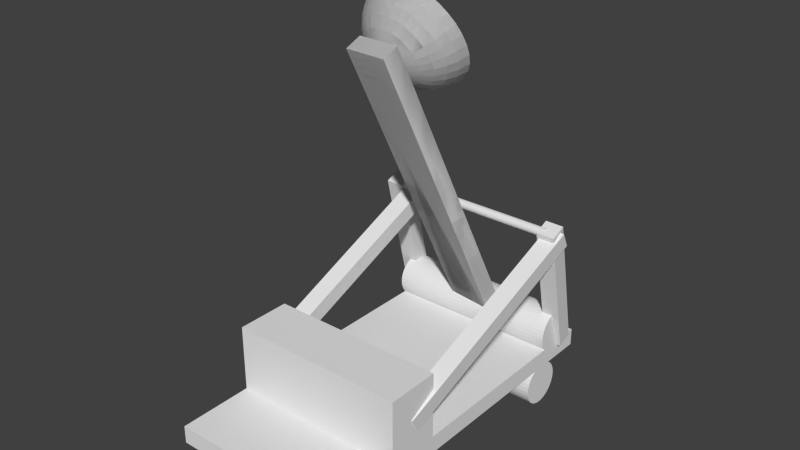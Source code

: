 # Source: untitled.blend  (saved by Blender 2.71.0; exported with 4.5.12 LTS)
import bpy
from mathutils import Matrix  # noqa: F401  (used for matrix-valued properties, if any)

bpy.ops.wm.read_factory_settings(use_empty=True)
scene = bpy.context.scene
scene.name = 'Scene'

# ---- collections
col_collection_1 = bpy.data.collections.new('Collection 1'); scene.collection.children.link(col_collection_1)

# ---- world
world_world = bpy.data.worlds.new('World'); scene.world = world_world
world_world.color = (0.05088, 0.05088, 0.05088)
world_world.use_sun_shadow = False
world_world.sun_shadow_jitter_overblur = 0.0
world_world.cycles.sampling_method = 'MANUAL'
world_world.cycles.sample_map_resolution = 256

# ---- meshes
me_cube_003 = bpy.data.meshes.new('Cube.003')
me_cube_003.from_pydata([(-1.0, -1.0, -1.0), (-1.0, 1.0, -1.0), (1.0, 1.0, -1.0), (1.0, -1.0, -1.0), (-1.0, -1.0, 1.0), (-1.0, 1.0, 1.0), (1.0, 1.0, 1.0), (1.0, -1.0, 1.0)], [], [(4, 5, 1, 0), (5, 6, 2, 1), (6, 7, 3, 2), (7, 4, 0, 3), (0, 1, 2, 3), (7, 6, 5, 4)])
_uv = me_cube_003.uv_layers.new(name='UVMap')
_uv.uv.foreach_set('vector', [0.3333, 0.3333, 0.3333, 3.974e-08, 0.6667, 0.0, 0.6667, 0.3333, 3.974e-08, 0.6667, 0.0, 0.3333, 0.3333, 0.3333, 0.3333, 0.6667, 1.291e-07, 0.3333, 0.0, 8.941e-08, 0.3333, 0.0, 0.3333, 0.3333, 0.3333, 0.3333, 0.6667, 0.3333, 0.6667, 0.6667, 0.3333, 0.6667, 1.0, 0.0, 1.0, 0.3333, 0.6667, 0.3333, 0.6667, 2.98e-08, 0.0, 0.6667, 0.3333, 0.6667, 0.3333, 1.0, 4.967e-08, 1.0])
me_cube_003.use_remesh_preserve_volume = False
me_cube_003.use_remesh_preserve_attributes = False
me_cube_003.use_mirror_vertex_groups = False
me_cube_003.update()
me_cylinder = bpy.data.meshes.new('Cylinder')
me_cylinder.from_pydata([(0.0, 1.0, -1.0), (0.0, 1.0, 1.0), (0.1951, 0.9808, -1.0), (0.1951, 0.9808, 1.0), (0.3827, 0.9239, -1.0), (0.3827, 0.9239, 1.0), (0.5556, 0.8315, -1.0), (0.5556, 0.8315, 1.0), (0.7071, 0.7071, -1.0), (0.7071, 0.7071, 1.0), (0.8315, 0.5556, -1.0), (0.8315, 0.5556, 1.0), (0.9239, 0.3827, -1.0), (0.9239, 0.3827, 1.0), (0.9808, 0.1951, -1.0), (0.9808, 0.1951, 1.0), (1.0, 7.55e-08, -1.0), (1.0, 7.55e-08, 1.0), (0.9808, -0.1951, -1.0), (0.9808, -0.1951, 1.0), (0.9239, -0.3827, -1.0), (0.9239, -0.3827, 1.0), (0.8315, -0.5556, -1.0), (0.8315, -0.5556, 1.0), (0.7071, -0.7071, -1.0), (0.7071, -0.7071, 1.0), (0.5556, -0.8315, -1.0), (0.5556, -0.8315, 1.0), (0.3827, -0.9239, -1.0), (0.3827, -0.9239, 1.0), (0.1951, -0.9808, -1.0), (0.1951, -0.9808, 1.0), (-3.258e-07, -1.0, -1.0), (-3.258e-07, -1.0, 1.0), (-0.1951, -0.9808, -1.0), (-0.1951, -0.9808, 1.0), (-0.3827, -0.9239, -1.0), (-0.3827, -0.9239, 1.0), (-0.5556, -0.8315, -1.0), (-0.5556, -0.8315, 1.0), (-0.7071, -0.7071, -1.0), (-0.7071, -0.7071, 1.0), (-0.8315, -0.5556, -1.0), (-0.8315, -0.5556, 1.0), (-0.9239, -0.3827, -1.0), (-0.9239, -0.3827, 1.0), (-0.9808, -0.1951, -1.0), (-0.9808, -0.1951, 1.0), (-1.0, 9.656e-07, -1.0), (-1.0, 9.656e-07, 1.0), (-0.9808, 0.1951, -1.0), (-0.9808, 0.1951, 1.0), (-0.9239, 0.3827, -1.0), (-0.9239, 0.3827, 1.0), (-0.8315, 0.5556, -1.0), (-0.8315, 0.5556, 1.0), (-0.7071, 0.7071, -1.0), (-0.7071, 0.7071, 1.0), (-0.5556, 0.8315, -1.0), (-0.5556, 0.8315, 1.0), (-0.3827, 0.9239, -1.0), (-0.3827, 0.9239, 1.0), (-0.1951, 0.9808, -1.0), (-0.1951, 0.9808, 1.0)], [], [(0, 1, 3, 2), (2, 3, 5, 4), (4, 5, 7, 6), (6, 7, 9, 8), (8, 9, 11, 10), (10, 11, 13, 12), (12, 13, 15, 14), (14, 15, 17, 16), (16, 17, 19, 18), (18, 19, 21, 20), (20, 21, 23, 22), (22, 23, 25, 24), (24, 25, 27, 26), (26, 27, 29, 28), (28, 29, 31, 30), (30, 31, 33, 32), (32, 33, 35, 34), (34, 35, 37, 36), (36, 37, 39, 38), (38, 39, 41, 40), (40, 41, 43, 42), (42, 43, 45, 44), (44, 45, 47, 46), (46, 47, 49, 48), (48, 49, 51, 50), (50, 51, 53, 52), (52, 53, 55, 54), (54, 55, 57, 56), (56, 57, 59, 58), (58, 59, 61, 60), (3, 1, 63, 61, 59, 57, 55, 53, 51, 49, 47, 45, 43, 41, 39, 37, 35, 33, 31, 29, 27, 25, 23, 21, 19, 17, 15, 13, 11, 9, 7, 5), (62, 63, 1, 0), (60, 61, 63, 62), (0, 2, 4, 6, 8, 10, 12, 14, 16, 18, 20, 22, 24, 26, 28, 30, 32, 34, 36, 38, 40, 42, 44, 46, 48, 50, 52, 54, 56, 58, 60, 62)])
_uv = me_cylinder.uv_layers.new(name='UVMap')
_uv.uv.foreach_set('vector', [0.5955, 0.0, 0.5955, 0.3344, 0.5547, 0.3344, 0.5547, 0.0, 0.5547, 0.0, 0.5547, 0.3344, 0.5147, 0.3344, 0.5147, 2.99e-08, 0.5147, 2.99e-08, 0.5147, 0.3344, 0.477, 0.3344, 0.477, 1.993e-08, 0.477, 1.993e-08, 0.477, 0.3344, 0.4431, 0.3344, 0.4431, 1.993e-08, 0.4431, 1.993e-08, 0.4431, 0.3344, 0.4142, 0.3344, 0.4142, 1.993e-08, 0.264, 0.6656, 0.264, 1.0, 0.2301, 1.0, 0.2301, 0.6656, 0.2301, 0.6656, 0.2301, 1.0, 0.1924, 1.0, 0.1924, 0.6656, 0.1924, 0.6656, 0.1924, 1.0, 0.1524, 1.0, 0.1524, 0.6656, 0.1524, 0.6656, 0.1524, 1.0, 0.1116, 1.0, 0.1116, 0.6656, 0.1116, 0.6656, 0.1116, 1.0, 0.07161, 1.0, 0.07161, 0.6656, 0.07161, 0.6656, 0.07161, 1.0, 0.03392, 1.0, 0.03392, 0.6656, 0.03392, 0.6656, 0.03392, 1.0, 0.0, 1.0, 1.24e-08, 0.6656, 0.4142, 0.6688, 0.4142, 0.3344, 0.4481, 0.3344, 0.4481, 0.6688, 0.4481, 0.6688, 0.4481, 0.3344, 0.4858, 0.3344, 0.4858, 0.6688, 0.4858, 0.6688, 0.4858, 0.3344, 0.5258, 0.3344, 0.5258, 0.6688, 0.5258, 0.6688, 0.5258, 0.3344, 0.5666, 0.3344, 0.5666, 0.6688, 0.5666, 0.6688, 0.5666, 0.3344, 0.6066, 0.3344, 0.6066, 0.6688, 0.6066, 0.6688, 0.6066, 0.3344, 0.6443, 0.3344, 0.6443, 0.6688, 0.6443, 0.6688, 0.6443, 0.3344, 0.6783, 0.3344, 0.6783, 0.6688, 0.6783, 0.6688, 0.6783, 0.3344, 0.7071, 0.3344, 0.7071, 0.6688, 0.7071, 0.6688, 0.7071, 0.3344, 0.741, 0.3344, 0.741, 0.6688, 0.741, 0.6688, 0.741, 0.3344, 0.7787, 0.3344, 0.7787, 0.6688, 0.7787, 0.6688, 0.7787, 0.3344, 0.8187, 0.3344, 0.8187, 0.6688, 0.8187, 0.6688, 0.8187, 0.3344, 0.8595, 0.3344, 0.8595, 0.6688, 0.8595, 0.6688, 0.8595, 0.3344, 0.8995, 0.3344, 0.8995, 0.6688, 0.8995, 0.6688, 0.8995, 0.3344, 0.9372, 0.3344, 0.9372, 0.6688, 0.9372, 0.6688, 0.9372, 0.3344, 0.9712, 0.3344, 0.9712, 0.6688, 0.9712, 0.6688, 0.9712, 0.3344, 1.0, 0.3344, 1.0, 0.6688, 0.736, 1.993e-08, 0.736, 0.3344, 0.7071, 0.3344, 0.7071, 1.993e-08, 0.7071, 1.993e-08, 0.7071, 0.3344, 0.6732, 0.3344, 0.6732, 1.993e-08, 0.1867, 0.6656, 0.1467, 0.6592, 0.109, 0.6467, 0.07508, 0.6284, 0.04624, 0.6053, 0.02357, 0.578, 0.007959, 0.5477, 3.721e-08, 0.5156, 0.0, 0.4828, 0.007959, 0.4507, 0.02357, 0.4204, 0.04624, 0.3931, 0.07508, 0.3699, 0.109, 0.3517, 0.1467, 0.3392, 0.1867, 0.3328, 0.2275, 0.3328, 0.2675, 0.3392, 0.3052, 0.3517, 0.3391, 0.3699, 0.368, 0.3931, 0.3906, 0.4204, 0.4063, 0.4507, 0.4142, 0.4828, 0.4142, 0.5156, 0.4063, 0.5477, 0.3906, 0.578, 0.368, 0.6053, 0.3391, 0.6284, 0.3052, 0.6467, 0.2675, 0.6592, 0.2275, 0.6656, 0.6355, 1.993e-08, 0.6355, 0.3344, 0.5955, 0.3344, 0.5955, 0.0, 0.6732, 1.993e-08, 0.6732, 0.3344, 0.6355, 0.3344, 0.6355, 1.993e-08, 2.481e-08, 0.1828, 0.0, 0.15, 0.007959, 0.1179, 0.02357, 0.08758, 0.04624, 0.06033, 0.07508, 0.03715, 0.109, 0.01894, 0.1467, 0.006395, 0.1867, 9.966e-09, 0.2275, 0.0, 0.2675, 0.006395, 0.3052, 0.01894, 0.3391, 0.03715, 0.368, 0.06033, 0.3906, 0.08758, 0.4063, 0.1179, 0.4142, 0.15, 0.4142, 0.1828, 0.4063, 0.2149, 0.3906, 0.2452, 0.368, 0.2725, 0.3391, 0.2956, 0.3052, 0.3139, 0.2675, 0.3264, 0.2275, 0.3328, 0.1867, 0.3328, 0.1467, 0.3264, 0.109, 0.3139, 0.07508, 0.2956, 0.04624, 0.2725, 0.02357, 0.2452, 0.007959, 0.2149])
me_cylinder.use_remesh_preserve_volume = False
me_cylinder.use_remesh_preserve_attributes = False
me_cylinder.use_mirror_vertex_groups = False
me_cylinder.update()
me_cube_001 = bpy.data.meshes.new('Cube.001')
me_cube_001.from_pydata([(-1.0, -1.0, -1.0), (-1.0, 1.0, -1.0), (1.0, 1.0, -1.0), (1.0, -1.0, -1.0), (-1.0, -1.0, 1.0), (-1.0, 1.0, 1.0), (1.0, 1.0, 1.0), (1.0, -1.0, 1.0), (-1.0, -0.5787, 1.0), (-1.0, -0.5787, -1.0), (1.0, -0.5787, 1.0), (1.0, -0.5787, -1.0), (-1.0, -0.2756, 1.0), (1.0, -0.2756, -1.0), (-1.0, -0.2756, -1.0), (1.0, -0.2756, 1.0), (-1.0, -0.5787, 8.501), (1.0, -0.5787, 8.501), (-1.0, -0.2756, 8.501), (1.0, -0.2756, 8.501)], [], [(12, 5, 1, 14), (5, 6, 2, 1), (10, 7, 3, 11), (7, 4, 0, 3), (14, 1, 2, 13), (15, 6, 5, 12), (4, 8, 9, 0), (15, 10, 11, 13), (0, 9, 11, 3), (7, 10, 8, 4), (8, 12, 14, 9), (9, 14, 13, 11), (15, 12, 18, 19), (6, 15, 13, 2), (17, 19, 18, 16), (10, 15, 19, 17), (12, 8, 16, 18), (8, 10, 17, 16)])
_uv = me_cube_001.uv_layers.new(name='UVMap')
_uv.uv.foreach_set('vector', [0.2724, 0.7895, 0.4, 0.7895, 0.4, 1.0, 0.2724, 1.0, 0.4, 1.0, 0.4, 0.7895, 0.6, 0.7895, 0.6, 1.0, 0.1579, 0.7895, 0.2, 0.7895, 0.2, 1.0, 0.1579, 1.0, 0.6, 0.7895, 0.8, 0.7895, 0.8, 1.0, 0.6, 1.0, 0.9276, 0.2105, 0.8, 0.2105, 0.8, 3.137e-08, 0.9276, 1.255e-08, 0.8, 0.2105, 0.9276, 0.2105, 0.9276, 0.421, 0.8, 0.421, 0.2, 0.7895, 0.2421, 0.7895, 0.2421, 1.0, 0.2, 1.0, 0.1276, 0.7895, 0.1579, 0.7895, 0.1579, 1.0, 0.1276, 1.0, 1.0, 0.2105, 0.9579, 0.2105, 0.9579, 1.255e-08, 1.0, 0.0, 0.8, 0.421, 0.8421, 0.421, 0.8421, 0.6315, 0.8, 0.6315, 0.2421, 0.7895, 0.2724, 0.7895, 0.2724, 1.0, 0.2421, 1.0, 0.9579, 0.2105, 0.9276, 0.2105, 0.9276, 1.255e-08, 0.9579, 1.255e-08, 0.6, 2.509e-08, 0.8, 0.0, 0.8, 0.7895, 0.6, 0.7895, 0.0, 0.7895, 0.1276, 0.7895, 0.1276, 1.0, 7.153e-08, 1.0, 0.8, 0.6315, 0.8303, 0.6315, 0.8303, 0.842, 0.8, 0.842, 0.1579, 0.7895, 0.1276, 0.7895, 0.1276, 0.0, 0.1579, 0.0, 0.2724, 0.7895, 0.2421, 0.7895, 0.2421, 0.0, 0.2724, 0.0, 0.6, 0.7895, 0.4, 0.7895, 0.4, 0.0, 0.6, 0.0])
me_cube_001.use_remesh_preserve_volume = False
me_cube_001.use_remesh_preserve_attributes = False
me_cube_001.use_mirror_vertex_groups = False
me_cube_001.update()
me_cylinder_001 = bpy.data.meshes.new('Cylinder.001')
me_cylinder_001.from_pydata([(0.0, 1.0, -1.0), (0.0, 1.0, 1.0), (0.1951, 0.9808, -1.0), (0.1951, 0.9808, 1.0), (0.3827, 0.9239, -1.0), (0.3827, 0.9239, 1.0), (0.5556, 0.8315, -1.0), (0.5556, 0.8315, 1.0), (0.7071, 0.7071, -1.0), (0.7071, 0.7071, 1.0), (0.8315, 0.5556, -1.0), (0.8315, 0.5556, 1.0), (0.9239, 0.3827, -1.0), (0.9239, 0.3827, 1.0), (0.9808, 0.1951, -1.0), (0.9808, 0.1951, 1.0), (1.0, 7.55e-08, -1.0), (1.0, 7.55e-08, 1.0), (0.9808, -0.1951, -1.0), (0.9808, -0.1951, 1.0), (0.9239, -0.3827, -1.0), (0.9239, -0.3827, 1.0), (0.8315, -0.5556, -1.0), (0.8315, -0.5556, 1.0), (0.7071, -0.7071, -1.0), (0.7071, -0.7071, 1.0), (0.5556, -0.8315, -1.0), (0.5556, -0.8315, 1.0), (0.3827, -0.9239, -1.0), (0.3827, -0.9239, 1.0), (0.1951, -0.9808, -1.0), (0.1951, -0.9808, 1.0), (-3.258e-07, -1.0, -1.0), (-3.258e-07, -1.0, 1.0), (-0.1951, -0.9808, -1.0), (-0.1951, -0.9808, 1.0), (-0.3827, -0.9239, -1.0), (-0.3827, -0.9239, 1.0), (-0.5556, -0.8315, -1.0), (-0.5556, -0.8315, 1.0), (-0.7071, -0.7071, -1.0), (-0.7071, -0.7071, 1.0), (-0.8315, -0.5556, -1.0), (-0.8315, -0.5556, 1.0), (-0.9239, -0.3827, -1.0), (-0.9239, -0.3827, 1.0), (-0.9808, -0.1951, -1.0), (-0.9808, -0.1951, 1.0), (-1.0, 9.656e-07, -1.0), (-1.0, 9.656e-07, 1.0), (-0.9808, 0.1951, -1.0), (-0.9808, 0.1951, 1.0), (-0.9239, 0.3827, -1.0), (-0.9239, 0.3827, 1.0), (-0.8315, 0.5556, -1.0), (-0.8315, 0.5556, 1.0), (-0.7071, 0.7071, -1.0), (-0.7071, 0.7071, 1.0), (-0.5556, 0.8315, -1.0), (-0.5556, 0.8315, 1.0), (-0.3827, 0.9239, -1.0), (-0.3827, 0.9239, 1.0), (-0.1951, 0.9808, -1.0), (-0.1951, 0.9808, 1.0)], [], [(0, 1, 3, 2), (2, 3, 5, 4), (4, 5, 7, 6), (6, 7, 9, 8), (8, 9, 11, 10), (10, 11, 13, 12), (12, 13, 15, 14), (14, 15, 17, 16), (16, 17, 19, 18), (18, 19, 21, 20), (20, 21, 23, 22), (22, 23, 25, 24), (24, 25, 27, 26), (26, 27, 29, 28), (28, 29, 31, 30), (30, 31, 33, 32), (32, 33, 35, 34), (34, 35, 37, 36), (36, 37, 39, 38), (38, 39, 41, 40), (40, 41, 43, 42), (42, 43, 45, 44), (44, 45, 47, 46), (46, 47, 49, 48), (48, 49, 51, 50), (50, 51, 53, 52), (52, 53, 55, 54), (54, 55, 57, 56), (56, 57, 59, 58), (58, 59, 61, 60), (3, 1, 63, 61, 59, 57, 55, 53, 51, 49, 47, 45, 43, 41, 39, 37, 35, 33, 31, 29, 27, 25, 23, 21, 19, 17, 15, 13, 11, 9, 7, 5), (62, 63, 1, 0), (60, 61, 63, 62), (0, 2, 4, 6, 8, 10, 12, 14, 16, 18, 20, 22, 24, 26, 28, 30, 32, 34, 36, 38, 40, 42, 44, 46, 48, 50, 52, 54, 56, 58, 60, 62)])
_uv = me_cylinder_001.uv_layers.new(name='UVMap')
_uv.uv.foreach_set('vector', [0.5955, 0.0, 0.5955, 0.3344, 0.5547, 0.3344, 0.5547, 0.0, 0.5547, 0.0, 0.5547, 0.3344, 0.5147, 0.3344, 0.5147, 2.99e-08, 0.5147, 2.99e-08, 0.5147, 0.3344, 0.477, 0.3344, 0.477, 1.993e-08, 0.477, 1.993e-08, 0.477, 0.3344, 0.4431, 0.3344, 0.4431, 1.993e-08, 0.4431, 1.993e-08, 0.4431, 0.3344, 0.4142, 0.3344, 0.4142, 1.993e-08, 0.264, 0.6656, 0.264, 1.0, 0.2301, 1.0, 0.2301, 0.6656, 0.2301, 0.6656, 0.2301, 1.0, 0.1924, 1.0, 0.1924, 0.6656, 0.1924, 0.6656, 0.1924, 1.0, 0.1524, 1.0, 0.1524, 0.6656, 0.1524, 0.6656, 0.1524, 1.0, 0.1116, 1.0, 0.1116, 0.6656, 0.1116, 0.6656, 0.1116, 1.0, 0.07161, 1.0, 0.07161, 0.6656, 0.07161, 0.6656, 0.07161, 1.0, 0.03392, 1.0, 0.03392, 0.6656, 0.03392, 0.6656, 0.03392, 1.0, 0.0, 1.0, 1.24e-08, 0.6656, 0.4142, 0.6688, 0.4142, 0.3344, 0.4481, 0.3344, 0.4481, 0.6688, 0.4481, 0.6688, 0.4481, 0.3344, 0.4858, 0.3344, 0.4858, 0.6688, 0.4858, 0.6688, 0.4858, 0.3344, 0.5258, 0.3344, 0.5258, 0.6688, 0.5258, 0.6688, 0.5258, 0.3344, 0.5666, 0.3344, 0.5666, 0.6688, 0.5666, 0.6688, 0.5666, 0.3344, 0.6066, 0.3344, 0.6066, 0.6688, 0.6066, 0.6688, 0.6066, 0.3344, 0.6443, 0.3344, 0.6443, 0.6688, 0.6443, 0.6688, 0.6443, 0.3344, 0.6783, 0.3344, 0.6783, 0.6688, 0.6783, 0.6688, 0.6783, 0.3344, 0.7071, 0.3344, 0.7071, 0.6688, 0.7071, 0.6688, 0.7071, 0.3344, 0.741, 0.3344, 0.741, 0.6688, 0.741, 0.6688, 0.741, 0.3344, 0.7787, 0.3344, 0.7787, 0.6688, 0.7787, 0.6688, 0.7787, 0.3344, 0.8187, 0.3344, 0.8187, 0.6688, 0.8187, 0.6688, 0.8187, 0.3344, 0.8595, 0.3344, 0.8595, 0.6688, 0.8595, 0.6688, 0.8595, 0.3344, 0.8995, 0.3344, 0.8995, 0.6688, 0.8995, 0.6688, 0.8995, 0.3344, 0.9372, 0.3344, 0.9372, 0.6688, 0.9372, 0.6688, 0.9372, 0.3344, 0.9712, 0.3344, 0.9712, 0.6688, 0.9712, 0.6688, 0.9712, 0.3344, 1.0, 0.3344, 1.0, 0.6688, 0.736, 1.993e-08, 0.736, 0.3344, 0.7071, 0.3344, 0.7071, 1.993e-08, 0.7071, 1.993e-08, 0.7071, 0.3344, 0.6732, 0.3344, 0.6732, 1.993e-08, 0.1867, 0.6656, 0.1467, 0.6592, 0.109, 0.6467, 0.07508, 0.6284, 0.04624, 0.6053, 0.02357, 0.578, 0.007959, 0.5477, 3.721e-08, 0.5156, 0.0, 0.4828, 0.007959, 0.4507, 0.02357, 0.4204, 0.04624, 0.3931, 0.07508, 0.3699, 0.109, 0.3517, 0.1467, 0.3392, 0.1867, 0.3328, 0.2275, 0.3328, 0.2675, 0.3392, 0.3052, 0.3517, 0.3391, 0.3699, 0.368, 0.3931, 0.3906, 0.4204, 0.4063, 0.4507, 0.4142, 0.4828, 0.4142, 0.5156, 0.4063, 0.5477, 0.3906, 0.578, 0.368, 0.6053, 0.3391, 0.6284, 0.3052, 0.6467, 0.2675, 0.6592, 0.2275, 0.6656, 0.6355, 1.993e-08, 0.6355, 0.3344, 0.5955, 0.3344, 0.5955, 0.0, 0.6732, 1.993e-08, 0.6732, 0.3344, 0.6355, 0.3344, 0.6355, 1.993e-08, 2.481e-08, 0.1828, 0.0, 0.15, 0.007959, 0.1179, 0.02357, 0.08758, 0.04624, 0.06033, 0.07508, 0.03715, 0.109, 0.01894, 0.1467, 0.006395, 0.1867, 9.966e-09, 0.2275, 0.0, 0.2675, 0.006395, 0.3052, 0.01894, 0.3391, 0.03715, 0.368, 0.06033, 0.3906, 0.08758, 0.4063, 0.1179, 0.4142, 0.15, 0.4142, 0.1828, 0.4063, 0.2149, 0.3906, 0.2452, 0.368, 0.2725, 0.3391, 0.2956, 0.3052, 0.3139, 0.2675, 0.3264, 0.2275, 0.3328, 0.1867, 0.3328, 0.1467, 0.3264, 0.109, 0.3139, 0.07508, 0.2956, 0.04624, 0.2725, 0.02357, 0.2452, 0.007959, 0.2149])
me_cylinder_001.use_remesh_preserve_volume = False
me_cylinder_001.use_remesh_preserve_attributes = False
me_cylinder_001.use_mirror_vertex_groups = False
me_cylinder_001.update()
me_cube_002 = bpy.data.meshes.new('Cube.002')
me_cube_002.from_pydata([(-2.526, -1.768, 5.873), (-2.381, -1.768, 4.683), (-2.147, -1.768, 3.586), (-1.831, -1.768, 2.625), (-1.447, -1.768, 1.836), (-1.008, -1.768, 1.25), (-0.532, -1.768, 0.8886), (-2.478, -1.707, 5.873), (-2.336, -1.71, 4.683), (-2.106, -1.716, 3.586), (-1.797, -1.724, 2.625), (-1.42, -1.733, 1.836), (-0.9894, -1.744, 1.25), (-0.5225, -1.755, 0.8886), (-2.336, -1.649, 5.873), (-2.203, -1.655, 4.683), (-1.986, -1.667, 3.586), (-1.695, -1.682, 2.625), (-1.339, -1.7, 1.836), (-0.9341, -1.721, 1.25), (-0.4943, -1.744, 0.8886), (-2.106, -1.595, 5.873), (-1.986, -1.605, 4.683), (-1.791, -1.621, 3.586), (-1.529, -1.643, 2.625), (-1.209, -1.67, 1.836), (-0.8444, -1.7, 1.25), (-0.4486, -1.733, 0.8886), (-1.797, -1.548, 5.873), (-1.695, -1.56, 4.683), (-1.529, -1.581, 3.586), (-1.306, -1.609, 2.625), (-1.034, -1.643, 1.836), (-0.7236, -1.682, 1.25), (-0.387, -1.724, 0.8886), (-1.42, -1.509, 5.873), (-1.339, -1.524, 4.683), (-1.209, -1.548, 3.586), (-1.034, -1.581, 2.625), (-0.8202, -1.621, 1.836), (-0.5765, -1.667, 1.25), (-0.312, -1.716, 0.8886), (-0.9894, -1.48, 5.873), (-0.9341, -1.497, 4.683), (-0.8444, -1.524, 3.586), (-0.7236, -1.56, 2.625), (-0.5765, -1.605, 1.836), (-0.4086, -1.655, 1.25), (-0.2264, -1.71, 0.8886), (-0.5225, -1.462, 5.873), (-0.4943, -1.48, 4.683), (-0.4486, -1.509, 3.586), (-0.387, -1.548, 2.625), (-0.312, -1.595, 1.836), (-0.2264, -1.649, 1.25), (-0.1335, -1.707, 0.8886), (-0.03697, -1.456, 5.873), (-0.03697, -1.475, 4.683), (-0.03697, -1.504, 3.586), (-0.03697, -1.543, 2.625), (-0.03697, -1.591, 1.836), (-0.03697, -1.646, 1.25), (-0.03697, -1.706, 0.8886), (0.4485, -1.462, 5.873), (0.4204, -1.48, 4.683), (0.3746, -1.509, 3.586), (0.3131, -1.548, 2.625), (0.2381, -1.595, 1.836), (0.1525, -1.649, 1.25), (0.0596, -1.707, 0.8886), (0.9154, -1.48, 5.873), (0.8602, -1.497, 4.683), (0.7704, -1.524, 3.586), (0.6497, -1.56, 2.625), (0.5025, -1.605, 1.836), (0.3346, -1.655, 1.25), (0.1525, -1.71, 0.8886), (1.346, -1.509, 5.873), (1.265, -1.524, 4.683), (1.135, -1.548, 3.586), (0.9599, -1.581, 2.625), (0.7462, -1.621, 1.836), (0.5025, -1.667, 1.25), (0.2381, -1.716, 0.8886), (1.723, -1.548, 5.873), (1.621, -1.56, 4.683), (1.455, -1.581, 3.586), (1.232, -1.609, 2.625), (0.9599, -1.643, 1.836), (0.6497, -1.682, 1.25), (0.3131, -1.724, 0.8886), (2.032, -1.595, 5.873), (1.912, -1.605, 4.683), (1.717, -1.621, 3.586), (1.455, -1.643, 2.625), (1.135, -1.67, 1.836), (0.7704, -1.7, 1.25), (0.3746, -1.733, 0.8886), (2.262, -1.649, 5.873), (2.129, -1.655, 4.683), (1.912, -1.667, 3.586), (1.621, -1.682, 2.625), (1.265, -1.7, 1.836), (0.8602, -1.721, 1.25), (0.4204, -1.744, 0.8886), (2.404, -1.707, 5.873), (2.262, -1.71, 4.683), (2.032, -1.716, 3.586), (1.723, -1.724, 2.625), (1.346, -1.733, 1.836), (0.9154, -1.744, 1.25), (0.4485, -1.755, 0.8886), (2.452, -1.768, 5.873), (2.307, -1.768, 4.683), (2.073, -1.768, 3.586), (1.757, -1.768, 2.625), (1.373, -1.768, 1.836), (0.9341, -1.768, 1.25), (0.4581, -1.768, 0.8886), (2.404, -1.828, 5.873), (2.262, -1.825, 4.683), (2.032, -1.819, 3.586), (1.723, -1.811, 2.625), (1.346, -1.802, 1.836), (0.9154, -1.791, 1.25), (0.4485, -1.78, 0.8886), (2.262, -1.887, 5.873), (2.129, -1.88, 4.683), (1.912, -1.868, 3.586), (1.621, -1.853, 2.625), (1.265, -1.835, 1.836), (0.8602, -1.814, 1.25), (0.4204, -1.791, 0.8886), (2.032, -1.94, 5.873), (1.912, -1.93, 4.683), (1.717, -1.914, 3.586), (1.455, -1.892, 2.625), (1.135, -1.865, 1.836), (0.7704, -1.835, 1.25), (0.3746, -1.802, 0.8886), (1.723, -1.988, 5.873), (1.621, -1.975, 4.683), (1.455, -1.954, 3.586), (1.232, -1.926, 2.625), (0.9599, -1.892, 1.836), (0.6497, -1.853, 1.25), (0.3131, -1.811, 0.8886), (1.346, -2.026, 5.873), (1.265, -2.011, 4.683), (1.135, -1.987, 3.586), (0.9599, -1.954, 2.625), (0.7462, -1.914, 1.836), (0.5025, -1.868, 1.25), (0.2381, -1.819, 0.8886), (-0.03697, -1.768, 0.7667), (0.9154, -2.055, 5.873), (0.8602, -2.038, 4.683), (0.7704, -2.011, 3.586), (0.6497, -1.975, 2.625), (0.5025, -1.93, 1.836), (0.3346, -1.88, 1.25), (0.1525, -1.825, 0.8886), (0.4485, -2.073, 5.873), (0.4204, -2.055, 4.683), (0.3746, -2.026, 3.586), (0.3131, -1.988, 2.625), (0.2381, -1.94, 1.836), (0.1525, -1.887, 1.25), (0.0596, -1.828, 0.8886), (-0.03697, -2.079, 5.873), (-0.03697, -2.061, 4.683), (-0.03697, -2.031, 3.586), (-0.03697, -1.992, 2.625), (-0.03697, -1.944, 1.836), (-0.03697, -1.889, 1.25), (-0.03697, -1.829, 0.8886), (-0.5225, -2.073, 5.873), (-0.4943, -2.055, 4.683), (-0.4486, -2.026, 3.586), (-0.387, -1.988, 2.625), (-0.312, -1.94, 1.836), (-0.2264, -1.887, 1.25), (-0.1335, -1.828, 0.8886), (-0.9894, -2.055, 5.873), (-0.9341, -2.038, 4.683), (-0.8444, -2.011, 3.586), (-0.7236, -1.975, 2.625), (-0.5765, -1.93, 1.836), (-0.4086, -1.88, 1.25), (-0.2264, -1.825, 0.8886), (-1.42, -2.026, 5.873), (-1.339, -2.011, 4.683), (-1.209, -1.987, 3.586), (-1.034, -1.954, 2.625), (-0.8202, -1.914, 1.836), (-0.5765, -1.868, 1.25), (-0.312, -1.819, 0.8886), (-1.797, -1.988, 5.873), (-1.695, -1.975, 4.683), (-1.529, -1.954, 3.586), (-1.306, -1.926, 2.625), (-1.034, -1.892, 1.836), (-0.7236, -1.853, 1.25), (-0.387, -1.811, 0.8886), (-2.106, -1.94, 5.873), (-1.986, -1.93, 4.683), (-1.791, -1.914, 3.586), (-1.529, -1.892, 2.625), (-1.209, -1.865, 1.836), (-0.8444, -1.835, 1.25), (-0.4486, -1.802, 0.8886), (-2.336, -1.887, 5.873), (-2.203, -1.88, 4.683), (-1.986, -1.868, 3.586), (-1.695, -1.853, 2.625), (-1.339, -1.835, 1.836), (-0.9341, -1.814, 1.25), (-0.4943, -1.791, 0.8886), (-2.478, -1.828, 5.873), (-2.336, -1.825, 4.683), (-2.106, -1.819, 3.586), (-1.797, -1.811, 2.625), (-1.42, -1.802, 1.836), (-0.9894, -1.791, 1.25), (-0.5225, -1.78, 0.8886), (-1.0, -1.903, -0.956), (-1.0, 0.09725, -0.956), (1.0, 0.09725, -0.956), (1.0, -1.903, -0.956), (-1.0, -1.903, 1.044), (-1.0, 0.09725, 1.044), (1.0, 0.09725, 1.044), (1.0, -1.903, 1.044)], [], [(2, 9, 8, 1), (5, 12, 11, 4), (3, 10, 9, 2), (1, 8, 7, 0), (6, 13, 12, 5), (4, 11, 10, 3), (13, 20, 19, 12), (11, 18, 17, 10), (9, 16, 15, 8), (12, 19, 18, 11), (10, 17, 16, 9), (8, 15, 14, 7), (20, 27, 26, 19), (18, 25, 24, 17), (16, 23, 22, 15), (19, 26, 25, 18), (17, 24, 23, 16), (15, 22, 21, 14), (27, 34, 33, 26), (25, 32, 31, 24), (23, 30, 29, 22), (26, 33, 32, 25), (24, 31, 30, 23), (22, 29, 28, 21), (34, 41, 40, 33), (32, 39, 38, 31), (30, 37, 36, 29), (33, 40, 39, 32), (31, 38, 37, 30), (29, 36, 35, 28), (41, 48, 47, 40), (39, 46, 45, 38), (37, 44, 43, 36), (40, 47, 46, 39), (38, 45, 44, 37), (36, 43, 42, 35), (48, 55, 54, 47), (46, 53, 52, 45), (44, 51, 50, 43), (47, 54, 53, 46), (45, 52, 51, 44), (43, 50, 49, 42), (55, 62, 61, 54), (53, 60, 59, 52), (51, 58, 57, 50), (54, 61, 60, 53), (52, 59, 58, 51), (50, 57, 56, 49), (62, 69, 68, 61), (60, 67, 66, 59), (58, 65, 64, 57), (61, 68, 67, 60), (59, 66, 65, 58), (57, 64, 63, 56), (69, 76, 75, 68), (67, 74, 73, 66), (65, 72, 71, 64), (68, 75, 74, 67), (66, 73, 72, 65), (64, 71, 70, 63), (76, 83, 82, 75), (74, 81, 80, 73), (72, 79, 78, 71), (75, 82, 81, 74), (73, 80, 79, 72), (71, 78, 77, 70), (83, 90, 89, 82), (81, 88, 87, 80), (79, 86, 85, 78), (82, 89, 88, 81), (80, 87, 86, 79), (78, 85, 84, 77), (90, 97, 96, 89), (88, 95, 94, 87), (86, 93, 92, 85), (89, 96, 95, 88), (87, 94, 93, 86), (85, 92, 91, 84), (97, 104, 103, 96), (95, 102, 101, 94), (93, 100, 99, 92), (96, 103, 102, 95), (94, 101, 100, 93), (92, 99, 98, 91), (104, 111, 110, 103), (102, 109, 108, 101), (100, 107, 106, 99), (103, 110, 109, 102), (101, 108, 107, 100), (99, 106, 105, 98), (111, 118, 117, 110), (109, 116, 115, 108), (107, 114, 113, 106), (110, 117, 116, 109), (108, 115, 114, 107), (106, 113, 112, 105), (118, 125, 124, 117), (116, 123, 122, 115), (114, 121, 120, 113), (117, 124, 123, 116), (115, 122, 121, 114), (113, 120, 119, 112), (125, 132, 131, 124), (123, 130, 129, 122), (121, 128, 127, 120), (124, 131, 130, 123), (122, 129, 128, 121), (120, 127, 126, 119), (132, 139, 138, 131), (130, 137, 136, 129), (128, 135, 134, 127), (131, 138, 137, 130), (129, 136, 135, 128), (127, 134, 133, 126), (139, 146, 145, 138), (137, 144, 143, 136), (135, 142, 141, 134), (138, 145, 144, 137), (136, 143, 142, 135), (134, 141, 140, 133), (146, 153, 152, 145), (144, 151, 150, 143), (142, 149, 148, 141), (145, 152, 151, 144), (143, 150, 149, 142), (141, 148, 147, 140), (153, 161, 160, 152), (151, 159, 158, 150), (149, 157, 156, 148), (152, 160, 159, 151), (150, 158, 157, 149), (148, 156, 155, 147), (161, 168, 167, 160), (159, 166, 165, 158), (157, 164, 163, 156), (160, 167, 166, 159), (158, 165, 164, 157), (156, 163, 162, 155), (168, 175, 174, 167), (166, 173, 172, 165), (164, 171, 170, 163), (167, 174, 173, 166), (165, 172, 171, 164), (163, 170, 169, 162), (175, 182, 181, 174), (173, 180, 179, 172), (171, 178, 177, 170), (174, 181, 180, 173), (172, 179, 178, 171), (170, 177, 176, 169), (182, 189, 188, 181), (180, 187, 186, 179), (178, 185, 184, 177), (181, 188, 187, 180), (179, 186, 185, 178), (177, 184, 183, 176), (189, 196, 195, 188), (187, 194, 193, 186), (185, 192, 191, 184), (188, 195, 194, 187), (186, 193, 192, 185), (184, 191, 190, 183), (196, 203, 202, 195), (194, 201, 200, 193), (192, 199, 198, 191), (195, 202, 201, 194), (193, 200, 199, 192), (191, 198, 197, 190), (203, 210, 209, 202), (201, 208, 207, 200), (199, 206, 205, 198), (202, 209, 208, 201), (200, 207, 206, 199), (198, 205, 204, 197), (210, 217, 216, 209), (208, 215, 214, 207), (206, 213, 212, 205), (209, 216, 215, 208), (207, 214, 213, 206), (205, 212, 211, 204), (217, 224, 223, 216), (215, 222, 221, 214), (213, 220, 219, 212), (216, 223, 222, 215), (214, 221, 220, 213), (212, 219, 218, 211), (154, 13, 6), (154, 20, 13), (154, 27, 20), (154, 34, 27), (154, 41, 34), (154, 48, 41), (154, 55, 48), (154, 62, 55), (154, 69, 62), (154, 76, 69), (154, 83, 76), (154, 90, 83), (154, 97, 90), (154, 104, 97), (154, 111, 104), (154, 118, 111), (154, 125, 118), (154, 132, 125), (154, 139, 132), (154, 146, 139), (154, 153, 146), (154, 161, 153), (154, 168, 161), (154, 175, 168), (154, 182, 175), (154, 189, 182), (154, 196, 189), (154, 203, 196), (154, 210, 203), (154, 217, 210), (154, 224, 217), (224, 6, 5, 223), (222, 4, 3, 221), (220, 2, 1, 219), (154, 6, 224), (223, 5, 4, 222), (221, 3, 2, 220), (219, 1, 0, 218), (229, 225, 226, 230), (230, 226, 227, 231), (231, 227, 228, 232), (232, 228, 225, 229), (225, 228, 227, 226), (232, 229, 230, 231)])
_uv = me_cube_002.uv_layers.new(name='UVMap')
_uv.uv.foreach_set('vector', [0.838, 0.765, 0.8433, 0.765, 0.8439, 0.8777, 0.838, 0.8777, 0.838, 0.5248, 0.8404, 0.5248, 0.8415, 0.5851, 0.838, 0.5851, 0.838, 0.6661, 0.8425, 0.6661, 0.8433, 0.765, 0.838, 0.765, 0.838, 0.8777, 0.8439, 0.8777, 0.8442, 1.0, 0.838, 1.0, 0.4121, 0.7793, 0.4109, 0.7803, 0.4097, 0.7323, 0.4121, 0.7304, 0.838, 0.5851, 0.8415, 0.5851, 0.8425, 0.6661, 0.838, 0.6661, 0.1995, 0.01266, 0.2024, 0.0128, 0.1574, 0.04998, 0.1517, 0.04971, 0.1078, 0.1097, 0.116, 0.1101, 0.07972, 0.1909, 0.06926, 0.1904, 0.03771, 0.2886, 0.05001, 0.2892, 0.02799, 0.4012, 0.01432, 0.4006, 0.1517, 0.04971, 0.1574, 0.04998, 0.116, 0.1101, 0.1078, 0.1097, 0.06926, 0.1904, 0.07972, 0.1909, 0.05001, 0.2892, 0.03771, 0.2886, 0.01432, 0.4006, 0.02799, 0.4012, 0.01451, 0.5227, 0.0, 0.522, 0.2024, 0.0128, 0.2071, 0.01293, 0.1666, 0.05023, 0.1574, 0.04998, 0.116, 0.1101, 0.1293, 0.1105, 0.0967, 0.1913, 0.07972, 0.1909, 0.05001, 0.2892, 0.06998, 0.2897, 0.05018, 0.4018, 0.02799, 0.4012, 0.1574, 0.04998, 0.1666, 0.05023, 0.1293, 0.1105, 0.116, 0.1101, 0.07972, 0.1909, 0.0967, 0.1913, 0.06998, 0.2897, 0.05001, 0.2892, 0.02799, 0.4012, 0.05018, 0.4018, 0.03806, 0.5234, 0.01451, 0.5227, 0.2071, 0.01293, 0.2134, 0.01304, 0.179, 0.05045, 0.1666, 0.05023, 0.1293, 0.1105, 0.1473, 0.1108, 0.1196, 0.1917, 0.0967, 0.1913, 0.06998, 0.2897, 0.09685, 0.2902, 0.08004, 0.4023, 0.05018, 0.4018, 0.1666, 0.05023, 0.179, 0.05045, 0.1473, 0.1108, 0.1293, 0.1105, 0.0967, 0.1913, 0.1196, 0.1917, 0.09685, 0.2902, 0.06998, 0.2897, 0.05018, 0.4018, 0.08004, 0.4023, 0.06976, 0.5239, 0.03806, 0.5234, 0.2134, 0.01304, 0.2211, 0.01313, 0.194, 0.05062, 0.179, 0.05045, 0.1473, 0.1108, 0.1692, 0.111, 0.1474, 0.192, 0.1196, 0.1917, 0.09685, 0.2902, 0.1296, 0.2905, 0.1164, 0.4028, 0.08004, 0.4023, 0.179, 0.05045, 0.194, 0.05062, 0.1692, 0.111, 0.1473, 0.1108, 0.1196, 0.1917, 0.1474, 0.192, 0.1296, 0.2905, 0.09685, 0.2902, 0.08004, 0.4023, 0.1164, 0.4028, 0.1084, 0.5243, 0.06976, 0.5239, 0.2211, 0.01313, 0.2298, 0.01318, 0.2112, 0.05073, 0.194, 0.05062, 0.1692, 0.111, 0.1941, 0.1112, 0.1792, 0.1923, 0.1474, 0.192, 0.1296, 0.2905, 0.167, 0.2908, 0.1579, 0.403, 0.1164, 0.4028, 0.194, 0.05062, 0.2112, 0.05073, 0.1941, 0.1112, 0.1692, 0.111, 0.1474, 0.192, 0.1792, 0.1923, 0.167, 0.2908, 0.1296, 0.2905, 0.1164, 0.4028, 0.1579, 0.403, 0.1525, 0.5246, 0.1084, 0.5243, 0.2298, 0.01318, 0.2393, 0.01321, 0.2299, 0.05079, 0.2112, 0.05073, 0.1941, 0.1112, 0.2212, 0.1113, 0.2137, 0.1924, 0.1792, 0.1923, 0.167, 0.2908, 0.2075, 0.2909, 0.203, 0.4032, 0.1579, 0.403, 0.2112, 0.05073, 0.2299, 0.05079, 0.2212, 0.1113, 0.1941, 0.1112, 0.1792, 0.1923, 0.2137, 0.1924, 0.2075, 0.2909, 0.167, 0.2908, 0.1579, 0.403, 0.203, 0.4032, 0.2003, 0.5248, 0.1525, 0.5246, 0.2393, 0.01321, 0.2492, 0.01321, 0.2493, 0.05079, 0.2299, 0.05079, 0.2212, 0.1113, 0.2494, 0.1113, 0.2495, 0.1924, 0.2137, 0.1924, 0.2075, 0.2909, 0.2497, 0.2909, 0.2498, 0.4032, 0.203, 0.4032, 0.2299, 0.05079, 0.2493, 0.05079, 0.2494, 0.1113, 0.2212, 0.1113, 0.2137, 0.1924, 0.2495, 0.1924, 0.2497, 0.2909, 0.2075, 0.2909, 0.203, 0.4032, 0.2498, 0.4032, 0.25, 0.5248, 0.2003, 0.5248, 0.2492, 0.01321, 0.2591, 0.01318, 0.2687, 0.05073, 0.2493, 0.05079, 0.2494, 0.1113, 0.2776, 0.1112, 0.2854, 0.1923, 0.2495, 0.1924, 0.2497, 0.2909, 0.2918, 0.2908, 0.2967, 0.403, 0.2498, 0.4032, 0.2493, 0.05079, 0.2687, 0.05073, 0.2776, 0.1112, 0.2494, 0.1113, 0.2495, 0.1924, 0.2854, 0.1923, 0.2918, 0.2908, 0.2497, 0.2909, 0.2498, 0.4032, 0.2967, 0.403, 0.2997, 0.5246, 0.25, 0.5248, 0.2591, 0.01318, 0.2686, 0.01313, 0.2874, 0.05062, 0.2687, 0.05073, 0.2776, 0.1112, 0.3046, 0.111, 0.3198, 0.192, 0.2854, 0.1923, 0.2918, 0.2908, 0.3323, 0.2905, 0.3417, 0.4028, 0.2967, 0.403, 0.2687, 0.05073, 0.2874, 0.05062, 0.3046, 0.111, 0.2776, 0.1112, 0.2854, 0.1923, 0.3198, 0.192, 0.3323, 0.2905, 0.2918, 0.2908, 0.2967, 0.403, 0.3417, 0.4028, 0.3475, 0.5243, 0.2997, 0.5246, 0.2686, 0.01313, 0.2774, 0.01304, 0.3045, 0.05045, 0.2874, 0.05062, 0.3046, 0.111, 0.3296, 0.1108, 0.3516, 0.1917, 0.3198, 0.192, 0.3323, 0.2905, 0.3697, 0.2902, 0.3832, 0.4023, 0.3417, 0.4028, 0.2874, 0.05062, 0.3045, 0.05045, 0.3296, 0.1108, 0.3046, 0.111, 0.3198, 0.192, 0.3516, 0.1917, 0.3697, 0.2902, 0.3323, 0.2905, 0.3417, 0.4028, 0.3832, 0.4023, 0.3916, 0.5239, 0.3475, 0.5243, 0.2774, 0.01304, 0.2851, 0.01293, 0.3196, 0.05023, 0.3045, 0.05045, 0.3296, 0.1108, 0.3515, 0.1105, 0.3794, 0.1913, 0.3516, 0.1917, 0.3697, 0.2902, 0.4025, 0.2897, 0.4196, 0.4018, 0.3832, 0.4023, 0.3045, 0.05045, 0.3196, 0.05023, 0.3515, 0.1105, 0.3296, 0.1108, 0.3516, 0.1917, 0.3794, 0.1913, 0.4025, 0.2897, 0.3697, 0.2902, 0.3832, 0.4023, 0.4196, 0.4018, 0.4302, 0.5234, 0.3916, 0.5239, 0.2851, 0.01293, 0.2914, 0.0128, 0.332, 0.04998, 0.3196, 0.05023, 0.3515, 0.1105, 0.3694, 0.1101, 0.4023, 0.1909, 0.3794, 0.1913, 0.4025, 0.2897, 0.4293, 0.2892, 0.4495, 0.4012, 0.4196, 0.4018, 0.3196, 0.05023, 0.332, 0.04998, 0.3694, 0.1101, 0.3515, 0.1105, 0.3794, 0.1913, 0.4023, 0.1909, 0.4293, 0.2892, 0.4025, 0.2897, 0.4196, 0.4018, 0.4495, 0.4012, 0.4619, 0.5227, 0.4302, 0.5234, 0.2914, 0.0128, 0.2961, 0.01266, 0.3412, 0.04971, 0.332, 0.04998, 0.3694, 0.1101, 0.3828, 0.1097, 0.4193, 0.1904, 0.4023, 0.1909, 0.4293, 0.2892, 0.4493, 0.2886, 0.4716, 0.4006, 0.4495, 0.4012, 0.332, 0.04998, 0.3412, 0.04971, 0.3828, 0.1097, 0.3694, 0.1101, 0.4023, 0.1909, 0.4193, 0.1904, 0.4493, 0.2886, 0.4293, 0.2892, 0.4495, 0.4012, 0.4716, 0.4006, 0.4855, 0.522, 0.4619, 0.5227, 0.2961, 0.01266, 0.299, 0.01251, 0.3468, 0.04941, 0.3412, 0.04971, 0.3828, 0.1097, 0.391, 0.1093, 0.4297, 0.1898, 0.4193, 0.1904, 0.4493, 0.2886, 0.4616, 0.2879, 0.4853, 0.3998, 0.4716, 0.4006, 0.3412, 0.04971, 0.3468, 0.04941, 0.391, 0.1093, 0.3828, 0.1097, 0.4193, 0.1904, 0.4297, 0.1898, 0.4616, 0.2879, 0.4493, 0.2886, 0.4716, 0.4006, 0.4853, 0.3998, 0.5, 0.5213, 0.4855, 0.522, 0.4157, 0.7803, 0.417, 0.7813, 0.417, 0.8302, 0.4145, 0.8283, 0.8221, 0.5851, 0.8256, 0.5851, 0.8256, 0.6661, 0.8211, 0.6661, 0.8203, 0.7649, 0.8256, 0.7649, 0.8256, 0.8777, 0.8197, 0.8777, 0.8232, 0.5248, 0.8256, 0.5248, 0.8256, 0.5851, 0.8221, 0.5851, 0.8211, 0.6661, 0.8256, 0.6661, 0.8256, 0.7649, 0.8203, 0.7649, 0.8197, 0.8777, 0.8256, 0.8777, 0.8256, 1.0, 0.8194, 1.0, 0.417, 0.7813, 0.4182, 0.7803, 0.4194, 0.8283, 0.417, 0.8302, 0.8256, 0.5851, 0.8291, 0.5851, 0.8301, 0.6661, 0.8256, 0.6661, 0.8256, 0.7649, 0.8309, 0.7649, 0.8314, 0.8777, 0.8256, 0.8777, 0.8256, 0.5248, 0.828, 0.5248, 0.8291, 0.5851, 0.8256, 0.5851, 0.8256, 0.6661, 0.8301, 0.6661, 0.8309, 0.7649, 0.8256, 0.7649, 0.8256, 0.8777, 0.8314, 0.8777, 0.8318, 1.0, 0.8256, 1.0, 0.701, 0.01251, 0.7039, 0.01266, 0.6588, 0.04971, 0.6532, 0.04941, 0.609, 0.1093, 0.6172, 0.1097, 0.5807, 0.1904, 0.5703, 0.1898, 0.5384, 0.2879, 0.5507, 0.2886, 0.5284, 0.4006, 0.5147, 0.3998, 0.6532, 0.04941, 0.6588, 0.04971, 0.6172, 0.1097, 0.609, 0.1093, 0.5703, 0.1898, 0.5807, 0.1904, 0.5507, 0.2886, 0.5384, 0.2879, 0.5147, 0.3998, 0.5284, 0.4006, 0.5145, 0.522, 0.5, 0.5213, 0.7039, 0.01266, 0.7086, 0.0128, 0.668, 0.04998, 0.6588, 0.04971, 0.6172, 0.1097, 0.6306, 0.1101, 0.5977, 0.1909, 0.5807, 0.1904, 0.5507, 0.2886, 0.5707, 0.2892, 0.5505, 0.4012, 0.5284, 0.4006, 0.6588, 0.04971, 0.668, 0.04998, 0.6306, 0.1101, 0.6172, 0.1097, 0.5807, 0.1904, 0.5977, 0.1909, 0.5707, 0.2892, 0.5507, 0.2886, 0.5284, 0.4006, 0.5505, 0.4012, 0.5381, 0.5227, 0.5145, 0.522, 0.7086, 0.0128, 0.7149, 0.01293, 0.6804, 0.05023, 0.668, 0.04998, 0.6306, 0.1101, 0.6485, 0.1105, 0.6206, 0.1913, 0.5977, 0.1909, 0.5707, 0.2892, 0.5975, 0.2897, 0.5804, 0.4018, 0.5505, 0.4012, 0.668, 0.04998, 0.6804, 0.05023, 0.6485, 0.1105, 0.6306, 0.1101, 0.5977, 0.1909, 0.6206, 0.1913, 0.5975, 0.2897, 0.5707, 0.2892, 0.5505, 0.4012, 0.5804, 0.4018, 0.5698, 0.5234, 0.5381, 0.5227, 0.7149, 0.01293, 0.7226, 0.01304, 0.6955, 0.05045, 0.6804, 0.05023, 0.6485, 0.1105, 0.6704, 0.1108, 0.6484, 0.1917, 0.6206, 0.1913, 0.5975, 0.2897, 0.6303, 0.2902, 0.6168, 0.4023, 0.5804, 0.4018, 0.6804, 0.05023, 0.6955, 0.05045, 0.6704, 0.1108, 0.6485, 0.1105, 0.6206, 0.1913, 0.6484, 0.1917, 0.6303, 0.2902, 0.5975, 0.2897, 0.5804, 0.4018, 0.6168, 0.4023, 0.6084, 0.5239, 0.5698, 0.5234, 0.7226, 0.01304, 0.7314, 0.01313, 0.7126, 0.05062, 0.6955, 0.05045, 0.6704, 0.1108, 0.6954, 0.111, 0.6802, 0.192, 0.6484, 0.1917, 0.6303, 0.2902, 0.6677, 0.2905, 0.6583, 0.4028, 0.6168, 0.4023, 0.6955, 0.05045, 0.7126, 0.05062, 0.6954, 0.111, 0.6704, 0.1108, 0.6484, 0.1917, 0.6802, 0.192, 0.6677, 0.2905, 0.6303, 0.2902, 0.6168, 0.4023, 0.6583, 0.4028, 0.6525, 0.5243, 0.6084, 0.5239, 0.7314, 0.01313, 0.7409, 0.01318, 0.7313, 0.05073, 0.7126, 0.05062, 0.6954, 0.111, 0.7224, 0.1112, 0.7146, 0.1923, 0.6802, 0.192, 0.6677, 0.2905, 0.7082, 0.2908, 0.7033, 0.403, 0.6583, 0.4028, 0.7126, 0.05062, 0.7313, 0.05073, 0.7224, 0.1112, 0.6954, 0.111, 0.6802, 0.192, 0.7146, 0.1923, 0.7082, 0.2908, 0.6677, 0.2905, 0.6583, 0.4028, 0.7033, 0.403, 0.7003, 0.5246, 0.6525, 0.5243, 0.7409, 0.01318, 0.7508, 0.01321, 0.7507, 0.05079, 0.7313, 0.05073, 0.7224, 0.1112, 0.7506, 0.1113, 0.7505, 0.1924, 0.7146, 0.1923, 0.7082, 0.2908, 0.7503, 0.2909, 0.7502, 0.4032, 0.7033, 0.403, 0.7313, 0.05073, 0.7507, 0.05079, 0.7506, 0.1113, 0.7224, 0.1112, 0.7146, 0.1923, 0.7505, 0.1924, 0.7503, 0.2909, 0.7082, 0.2908, 0.7033, 0.403, 0.7502, 0.4032, 0.75, 0.5248, 0.7003, 0.5246, 0.7508, 0.01321, 0.7607, 0.01321, 0.7701, 0.05079, 0.7507, 0.05079, 0.7506, 0.1113, 0.7788, 0.1113, 0.7863, 0.1924, 0.7505, 0.1924, 0.7503, 0.2909, 0.7925, 0.2909, 0.797, 0.4032, 0.7502, 0.4032, 0.7507, 0.05079, 0.7701, 0.05079, 0.7788, 0.1113, 0.7506, 0.1113, 0.7505, 0.1924, 0.7863, 0.1924, 0.7925, 0.2909, 0.7503, 0.2909, 0.7502, 0.4032, 0.797, 0.4032, 0.7997, 0.5248, 0.75, 0.5248, 0.7607, 0.01321, 0.7702, 0.01318, 0.7888, 0.05073, 0.7701, 0.05079, 0.7788, 0.1113, 0.8059, 0.1112, 0.8208, 0.1923, 0.7863, 0.1924, 0.7925, 0.2909, 0.833, 0.2908, 0.8421, 0.403, 0.797, 0.4032, 0.7701, 0.05079, 0.7888, 0.05073, 0.8059, 0.1112, 0.7788, 0.1113, 0.7863, 0.1924, 0.8208, 0.1923, 0.833, 0.2908, 0.7925, 0.2909, 0.797, 0.4032, 0.8421, 0.403, 0.8475, 0.5246, 0.7997, 0.5248, 0.7702, 0.01318, 0.7789, 0.01313, 0.806, 0.05062, 0.7888, 0.05073, 0.8059, 0.1112, 0.8308, 0.111, 0.8526, 0.192, 0.8208, 0.1923, 0.833, 0.2908, 0.8704, 0.2905, 0.8836, 0.4028, 0.8421, 0.403, 0.7888, 0.05073, 0.806, 0.05062, 0.8308, 0.111, 0.8059, 0.1112, 0.8208, 0.1923, 0.8526, 0.192, 0.8704, 0.2905, 0.833, 0.2908, 0.8421, 0.403, 0.8836, 0.4028, 0.8916, 0.5243, 0.8475, 0.5246, 0.7789, 0.01313, 0.7866, 0.01304, 0.821, 0.05045, 0.806, 0.05062, 0.8308, 0.111, 0.8527, 0.1108, 0.8804, 0.1917, 0.8526, 0.192, 0.8704, 0.2905, 0.9031, 0.2902, 0.92, 0.4023, 0.8836, 0.4028, 0.806, 0.05062, 0.821, 0.05045, 0.8527, 0.1108, 0.8308, 0.111, 0.8526, 0.192, 0.8804, 0.1917, 0.9031, 0.2902, 0.8704, 0.2905, 0.8836, 0.4028, 0.92, 0.4023, 0.9302, 0.5239, 0.8916, 0.5243, 0.7866, 0.01304, 0.7929, 0.01293, 0.8334, 0.05023, 0.821, 0.05045, 0.8527, 0.1108, 0.8707, 0.1105, 0.9033, 0.1913, 0.8804, 0.1917, 0.9031, 0.2902, 0.93, 0.2897, 0.9498, 0.4018, 0.92, 0.4023, 0.821, 0.05045, 0.8334, 0.05023, 0.8707, 0.1105, 0.8527, 0.1108, 0.8804, 0.1917, 0.9033, 0.1913, 0.93, 0.2897, 0.9031, 0.2902, 0.92, 0.4023, 0.9498, 0.4018, 0.9619, 0.5234, 0.9302, 0.5239, 0.7929, 0.01293, 0.7976, 0.0128, 0.8426, 0.04998, 0.8334, 0.05023, 0.8707, 0.1105, 0.884, 0.1101, 0.9203, 0.1909, 0.9033, 0.1913, 0.93, 0.2897, 0.95, 0.2892, 0.972, 0.4012, 0.9498, 0.4018, 0.8334, 0.05023, 0.8426, 0.04998, 0.884, 0.1101, 0.8707, 0.1105, 0.9033, 0.1913, 0.9203, 0.1909, 0.95, 0.2892, 0.93, 0.2897, 0.9498, 0.4018, 0.972, 0.4012, 0.9855, 0.5227, 0.9619, 0.5234, 0.7976, 0.0128, 0.8005, 0.01266, 0.8483, 0.04971, 0.8426, 0.04998, 0.884, 0.1101, 0.8922, 0.1097, 0.9307, 0.1904, 0.9203, 0.1909, 0.95, 0.2892, 0.9623, 0.2886, 0.9857, 0.4006, 0.972, 0.4012, 0.8426, 0.04998, 0.8483, 0.04971, 0.8922, 0.1097, 0.884, 0.1101, 0.9203, 0.1909, 0.9307, 0.1904, 0.9623, 0.2886, 0.95, 0.2892, 0.972, 0.4012, 0.9857, 0.4006, 1.0, 0.522, 0.9855, 0.5227, 0.4121, 0.8302, 0.4109, 0.7803, 0.4121, 0.7793, 0.4121, 0.8302, 0.4097, 0.7832, 0.4109, 0.7803, 0.2492, 0.0, 0.2071, 0.01293, 0.2024, 0.0128, 0.2492, 0.0, 0.2134, 0.01304, 0.2071, 0.01293, 0.2492, 0.0, 0.2211, 0.01313, 0.2134, 0.01304, 0.2492, 0.0, 0.2298, 0.01318, 0.2211, 0.01313, 0.2492, 0.0, 0.2393, 0.01321, 0.2298, 0.01318, 0.2492, 0.0, 0.2492, 0.01321, 0.2393, 0.01321, 0.2492, 0.0, 0.2591, 0.01318, 0.2492, 0.01321, 0.2492, 0.0, 0.2686, 0.01313, 0.2591, 0.01318, 0.2492, 0.0, 0.2774, 0.01304, 0.2686, 0.01313, 0.2492, 0.0, 0.2851, 0.01293, 0.2774, 0.01304, 0.2492, 0.0, 0.2914, 0.0128, 0.2851, 0.01293, 0.2492, 0.0, 0.2961, 0.01266, 0.2914, 0.0128, 0.417, 0.7304, 0.4157, 0.7803, 0.4145, 0.7774, 0.417, 0.7304, 0.417, 0.7813, 0.4157, 0.7803, 0.417, 0.7304, 0.4182, 0.7803, 0.417, 0.7813, 0.417, 0.7304, 0.4194, 0.7774, 0.4182, 0.7803, 0.7508, 0.0, 0.7086, 0.0128, 0.7039, 0.01266, 0.7508, 0.0, 0.7149, 0.01293, 0.7086, 0.0128, 0.7508, 0.0, 0.7226, 0.01304, 0.7149, 0.01293, 0.7508, 0.0, 0.7314, 0.01313, 0.7226, 0.01304, 0.7508, 0.0, 0.7409, 0.01318, 0.7314, 0.01313, 0.7508, 0.0, 0.7508, 0.01321, 0.7409, 0.01318, 0.7508, 0.0, 0.7607, 0.01321, 0.7508, 0.01321, 0.7508, 0.0, 0.7702, 0.01318, 0.7607, 0.01321, 0.7508, 0.0, 0.7789, 0.01313, 0.7702, 0.01318, 0.7508, 0.0, 0.7866, 0.01304, 0.7789, 0.01313, 0.7508, 0.0, 0.7929, 0.01293, 0.7866, 0.01304, 0.7508, 0.0, 0.7976, 0.0128, 0.7929, 0.01293, 0.4121, 0.8302, 0.4134, 0.7803, 0.4145, 0.7832, 0.4134, 0.7803, 0.4121, 0.7793, 0.4121, 0.7304, 0.4145, 0.7323, 0.8345, 0.5851, 0.838, 0.5851, 0.838, 0.6661, 0.8335, 0.6661, 0.8328, 0.765, 0.838, 0.765, 0.838, 0.8777, 0.8322, 0.8777, 0.4121, 0.8302, 0.4121, 0.7793, 0.4134, 0.7803, 0.8356, 0.5248, 0.838, 0.5248, 0.838, 0.5851, 0.8345, 0.5851, 0.8335, 0.6661, 0.838, 0.6661, 0.838, 0.765, 0.8328, 0.765, 0.8322, 0.8777, 0.838, 0.8777, 0.838, 1.0, 0.8318, 1.0, 0.0, 0.5248, 0.2048, 0.5248, 0.2048, 0.7304, 4.884e-08, 0.7304, 0.2033, 0.9359, 2.442e-08, 0.9359, 0.0, 0.7304, 0.2033, 0.7304, 0.2048, 0.5248, 0.4097, 0.5248, 0.4097, 0.7304, 0.2048, 0.7304, 0.4066, 0.9359, 0.2033, 0.9359, 0.2033, 0.7304, 0.4066, 0.7304, 0.6145, 0.7304, 0.4097, 0.7304, 0.4097, 0.5248, 0.6145, 0.5248, 0.8194, 0.7304, 0.6145, 0.7304, 0.6145, 0.5248, 0.8194, 0.5248])
me_cube_002.use_remesh_preserve_volume = False
me_cube_002.use_remesh_preserve_attributes = False
me_cube_002.use_mirror_vertex_groups = False
me_cube_002.update()
me_cylinder_002 = bpy.data.meshes.new('Cylinder.002')
me_cylinder_002.from_pydata([(0.0, 1.0, -1.0), (0.0, 1.0, 1.0), (0.1951, 0.9808, -1.0), (0.1951, 0.9808, 1.0), (0.3827, 0.9239, -1.0), (0.3827, 0.9239, 1.0), (0.5556, 0.8315, -1.0), (0.5556, 0.8315, 1.0), (0.7071, 0.7071, -1.0), (0.7071, 0.7071, 1.0), (0.8315, 0.5556, -1.0), (0.8315, 0.5556, 1.0), (0.9239, 0.3827, -1.0), (0.9239, 0.3827, 1.0), (0.9808, 0.1951, -1.0), (0.9808, 0.1951, 1.0), (1.0, 7.55e-08, -1.0), (1.0, 7.55e-08, 1.0), (0.9808, -0.1951, -1.0), (0.9808, -0.1951, 1.0), (0.9239, -0.3827, -1.0), (0.9239, -0.3827, 1.0), (0.8315, -0.5556, -1.0), (0.8315, -0.5556, 1.0), (0.7071, -0.7071, -1.0), (0.7071, -0.7071, 1.0), (0.5556, -0.8315, -1.0), (0.5556, -0.8315, 1.0), (0.3827, -0.9239, -1.0), (0.3827, -0.9239, 1.0), (0.1951, -0.9808, -1.0), (0.1951, -0.9808, 1.0), (-3.258e-07, -1.0, -1.0), (-3.258e-07, -1.0, 1.0), (-0.1951, -0.9808, -1.0), (-0.1951, -0.9808, 1.0), (-0.3827, -0.9239, -1.0), (-0.3827, -0.9239, 1.0), (-0.5556, -0.8315, -1.0), (-0.5556, -0.8315, 1.0), (-0.7071, -0.7071, -1.0), (-0.7071, -0.7071, 1.0), (-0.8315, -0.5556, -1.0), (-0.8315, -0.5556, 1.0), (-0.9239, -0.3827, -1.0), (-0.9239, -0.3827, 1.0), (-0.9808, -0.1951, -1.0), (-0.9808, -0.1951, 1.0), (-1.0, 9.656e-07, -1.0), (-1.0, 9.656e-07, 1.0), (-0.9808, 0.1951, -1.0), (-0.9808, 0.1951, 1.0), (-0.9239, 0.3827, -1.0), (-0.9239, 0.3827, 1.0), (-0.8315, 0.5556, -1.0), (-0.8315, 0.5556, 1.0), (-0.7071, 0.7071, -1.0), (-0.7071, 0.7071, 1.0), (-0.5556, 0.8315, -1.0), (-0.5556, 0.8315, 1.0), (-0.3827, 0.9239, -1.0), (-0.3827, 0.9239, 1.0), (-0.1951, 0.9808, -1.0), (-0.1951, 0.9808, 1.0)], [], [(0, 1, 3, 2), (2, 3, 5, 4), (4, 5, 7, 6), (6, 7, 9, 8), (8, 9, 11, 10), (10, 11, 13, 12), (12, 13, 15, 14), (14, 15, 17, 16), (16, 17, 19, 18), (18, 19, 21, 20), (20, 21, 23, 22), (22, 23, 25, 24), (24, 25, 27, 26), (26, 27, 29, 28), (28, 29, 31, 30), (30, 31, 33, 32), (32, 33, 35, 34), (34, 35, 37, 36), (36, 37, 39, 38), (38, 39, 41, 40), (40, 41, 43, 42), (42, 43, 45, 44), (44, 45, 47, 46), (46, 47, 49, 48), (48, 49, 51, 50), (50, 51, 53, 52), (52, 53, 55, 54), (54, 55, 57, 56), (56, 57, 59, 58), (58, 59, 61, 60), (3, 1, 63, 61, 59, 57, 55, 53, 51, 49, 47, 45, 43, 41, 39, 37, 35, 33, 31, 29, 27, 25, 23, 21, 19, 17, 15, 13, 11, 9, 7, 5), (62, 63, 1, 0), (60, 61, 63, 62), (0, 2, 4, 6, 8, 10, 12, 14, 16, 18, 20, 22, 24, 26, 28, 30, 32, 34, 36, 38, 40, 42, 44, 46, 48, 50, 52, 54, 56, 58, 60, 62)])
_uv = me_cylinder_002.uv_layers.new(name='UVMap')
_uv.uv.foreach_set('vector', [0.5955, 0.0, 0.5955, 0.3344, 0.5547, 0.3344, 0.5547, 0.0, 0.5547, 0.0, 0.5547, 0.3344, 0.5147, 0.3344, 0.5147, 2.99e-08, 0.5147, 2.99e-08, 0.5147, 0.3344, 0.477, 0.3344, 0.477, 1.993e-08, 0.477, 1.993e-08, 0.477, 0.3344, 0.4431, 0.3344, 0.4431, 1.993e-08, 0.4431, 1.993e-08, 0.4431, 0.3344, 0.4142, 0.3344, 0.4142, 1.993e-08, 0.264, 0.6656, 0.264, 1.0, 0.2301, 1.0, 0.2301, 0.6656, 0.2301, 0.6656, 0.2301, 1.0, 0.1924, 1.0, 0.1924, 0.6656, 0.1924, 0.6656, 0.1924, 1.0, 0.1524, 1.0, 0.1524, 0.6656, 0.1524, 0.6656, 0.1524, 1.0, 0.1116, 1.0, 0.1116, 0.6656, 0.1116, 0.6656, 0.1116, 1.0, 0.07161, 1.0, 0.07161, 0.6656, 0.07161, 0.6656, 0.07161, 1.0, 0.03392, 1.0, 0.03392, 0.6656, 0.03392, 0.6656, 0.03392, 1.0, 0.0, 1.0, 1.24e-08, 0.6656, 0.4142, 0.6688, 0.4142, 0.3344, 0.4481, 0.3344, 0.4481, 0.6688, 0.4481, 0.6688, 0.4481, 0.3344, 0.4858, 0.3344, 0.4858, 0.6688, 0.4858, 0.6688, 0.4858, 0.3344, 0.5258, 0.3344, 0.5258, 0.6688, 0.5258, 0.6688, 0.5258, 0.3344, 0.5666, 0.3344, 0.5666, 0.6688, 0.5666, 0.6688, 0.5666, 0.3344, 0.6066, 0.3344, 0.6066, 0.6688, 0.6066, 0.6688, 0.6066, 0.3344, 0.6443, 0.3344, 0.6443, 0.6688, 0.6443, 0.6688, 0.6443, 0.3344, 0.6783, 0.3344, 0.6783, 0.6688, 0.6783, 0.6688, 0.6783, 0.3344, 0.7071, 0.3344, 0.7071, 0.6688, 0.7071, 0.6688, 0.7071, 0.3344, 0.741, 0.3344, 0.741, 0.6688, 0.741, 0.6688, 0.741, 0.3344, 0.7787, 0.3344, 0.7787, 0.6688, 0.7787, 0.6688, 0.7787, 0.3344, 0.8187, 0.3344, 0.8187, 0.6688, 0.8187, 0.6688, 0.8187, 0.3344, 0.8595, 0.3344, 0.8595, 0.6688, 0.8595, 0.6688, 0.8595, 0.3344, 0.8995, 0.3344, 0.8995, 0.6688, 0.8995, 0.6688, 0.8995, 0.3344, 0.9372, 0.3344, 0.9372, 0.6688, 0.9372, 0.6688, 0.9372, 0.3344, 0.9712, 0.3344, 0.9712, 0.6688, 0.9712, 0.6688, 0.9712, 0.3344, 1.0, 0.3344, 1.0, 0.6688, 0.736, 1.993e-08, 0.736, 0.3344, 0.7071, 0.3344, 0.7071, 1.993e-08, 0.7071, 1.993e-08, 0.7071, 0.3344, 0.6732, 0.3344, 0.6732, 1.993e-08, 0.1867, 0.6656, 0.1467, 0.6592, 0.109, 0.6467, 0.07508, 0.6284, 0.04624, 0.6053, 0.02357, 0.578, 0.007959, 0.5477, 3.721e-08, 0.5156, 0.0, 0.4828, 0.007959, 0.4507, 0.02357, 0.4204, 0.04624, 0.3931, 0.07508, 0.3699, 0.109, 0.3517, 0.1467, 0.3392, 0.1867, 0.3328, 0.2275, 0.3328, 0.2675, 0.3392, 0.3052, 0.3517, 0.3391, 0.3699, 0.368, 0.3931, 0.3906, 0.4204, 0.4063, 0.4507, 0.4142, 0.4828, 0.4142, 0.5156, 0.4063, 0.5477, 0.3906, 0.578, 0.368, 0.6053, 0.3391, 0.6284, 0.3052, 0.6467, 0.2675, 0.6592, 0.2275, 0.6656, 0.6355, 1.993e-08, 0.6355, 0.3344, 0.5955, 0.3344, 0.5955, 0.0, 0.6732, 1.993e-08, 0.6732, 0.3344, 0.6355, 0.3344, 0.6355, 1.993e-08, 2.481e-08, 0.1828, 0.0, 0.15, 0.007959, 0.1179, 0.02357, 0.08758, 0.04624, 0.06033, 0.07508, 0.03715, 0.109, 0.01894, 0.1467, 0.006395, 0.1867, 9.966e-09, 0.2275, 0.0, 0.2675, 0.006395, 0.3052, 0.01894, 0.3391, 0.03715, 0.368, 0.06033, 0.3906, 0.08758, 0.4063, 0.1179, 0.4142, 0.15, 0.4142, 0.1828, 0.4063, 0.2149, 0.3906, 0.2452, 0.368, 0.2725, 0.3391, 0.2956, 0.3052, 0.3139, 0.2675, 0.3264, 0.2275, 0.3328, 0.1867, 0.3328, 0.1467, 0.3264, 0.109, 0.3139, 0.07508, 0.2956, 0.04624, 0.2725, 0.02357, 0.2452, 0.007959, 0.2149])
me_cylinder_002.use_remesh_preserve_volume = False
me_cylinder_002.use_remesh_preserve_attributes = False
me_cylinder_002.use_mirror_vertex_groups = False
me_cylinder_002.update()
me_cylinder_003 = bpy.data.meshes.new('Cylinder.003')
me_cylinder_003.from_pydata([(0.0, 1.0, -1.0), (0.0, 1.0, 1.0), (0.1951, 0.9808, -1.0), (0.1951, 0.9808, 1.0), (0.3827, 0.9239, -1.0), (0.3827, 0.9239, 1.0), (0.5556, 0.8315, -1.0), (0.5556, 0.8315, 1.0), (0.7071, 0.7071, -1.0), (0.7071, 0.7071, 1.0), (0.8315, 0.5556, -1.0), (0.8315, 0.5556, 1.0), (0.9239, 0.3827, -1.0), (0.9239, 0.3827, 1.0), (0.9808, 0.1951, -1.0), (0.9808, 0.1951, 1.0), (1.0, 7.55e-08, -1.0), (1.0, 7.55e-08, 1.0), (0.9808, -0.1951, -1.0), (0.9808, -0.1951, 1.0), (0.9239, -0.3827, -1.0), (0.9239, -0.3827, 1.0), (0.8315, -0.5556, -1.0), (0.8315, -0.5556, 1.0), (0.7071, -0.7071, -1.0), (0.7071, -0.7071, 1.0), (0.5556, -0.8315, -1.0), (0.5556, -0.8315, 1.0), (0.3827, -0.9239, -1.0), (0.3827, -0.9239, 1.0), (0.1951, -0.9808, -1.0), (0.1951, -0.9808, 1.0), (-3.258e-07, -1.0, -1.0), (-3.258e-07, -1.0, 1.0), (-0.1951, -0.9808, -1.0), (-0.1951, -0.9808, 1.0), (-0.3827, -0.9239, -1.0), (-0.3827, -0.9239, 1.0), (-0.5556, -0.8315, -1.0), (-0.5556, -0.8315, 1.0), (-0.7071, -0.7071, -1.0), (-0.7071, -0.7071, 1.0), (-0.8315, -0.5556, -1.0), (-0.8315, -0.5556, 1.0), (-0.9239, -0.3827, -1.0), (-0.9239, -0.3827, 1.0), (-0.9808, -0.1951, -1.0), (-0.9808, -0.1951, 1.0), (-1.0, 9.656e-07, -1.0), (-1.0, 9.656e-07, 1.0), (-0.9808, 0.1951, -1.0), (-0.9808, 0.1951, 1.0), (-0.9239, 0.3827, -1.0), (-0.9239, 0.3827, 1.0), (-0.8315, 0.5556, -1.0), (-0.8315, 0.5556, 1.0), (-0.7071, 0.7071, -1.0), (-0.7071, 0.7071, 1.0), (-0.5556, 0.8315, -1.0), (-0.5556, 0.8315, 1.0), (-0.3827, 0.9239, -1.0), (-0.3827, 0.9239, 1.0), (-0.1951, 0.9808, -1.0), (-0.1951, 0.9808, 1.0)], [], [(0, 1, 3, 2), (2, 3, 5, 4), (4, 5, 7, 6), (6, 7, 9, 8), (8, 9, 11, 10), (10, 11, 13, 12), (12, 13, 15, 14), (14, 15, 17, 16), (16, 17, 19, 18), (18, 19, 21, 20), (20, 21, 23, 22), (22, 23, 25, 24), (24, 25, 27, 26), (26, 27, 29, 28), (28, 29, 31, 30), (30, 31, 33, 32), (32, 33, 35, 34), (34, 35, 37, 36), (36, 37, 39, 38), (38, 39, 41, 40), (40, 41, 43, 42), (42, 43, 45, 44), (44, 45, 47, 46), (46, 47, 49, 48), (48, 49, 51, 50), (50, 51, 53, 52), (52, 53, 55, 54), (54, 55, 57, 56), (56, 57, 59, 58), (58, 59, 61, 60), (3, 1, 63, 61, 59, 57, 55, 53, 51, 49, 47, 45, 43, 41, 39, 37, 35, 33, 31, 29, 27, 25, 23, 21, 19, 17, 15, 13, 11, 9, 7, 5), (62, 63, 1, 0), (60, 61, 63, 62), (0, 2, 4, 6, 8, 10, 12, 14, 16, 18, 20, 22, 24, 26, 28, 30, 32, 34, 36, 38, 40, 42, 44, 46, 48, 50, 52, 54, 56, 58, 60, 62)])
_uv = me_cylinder_003.uv_layers.new(name='UVMap')
_uv.uv.foreach_set('vector', [0.5955, 0.0, 0.5955, 0.3344, 0.5547, 0.3344, 0.5547, 0.0, 0.5547, 0.0, 0.5547, 0.3344, 0.5147, 0.3344, 0.5147, 2.99e-08, 0.5147, 2.99e-08, 0.5147, 0.3344, 0.477, 0.3344, 0.477, 1.993e-08, 0.477, 1.993e-08, 0.477, 0.3344, 0.4431, 0.3344, 0.4431, 1.993e-08, 0.4431, 1.993e-08, 0.4431, 0.3344, 0.4142, 0.3344, 0.4142, 1.993e-08, 0.264, 0.6656, 0.264, 1.0, 0.2301, 1.0, 0.2301, 0.6656, 0.2301, 0.6656, 0.2301, 1.0, 0.1924, 1.0, 0.1924, 0.6656, 0.1924, 0.6656, 0.1924, 1.0, 0.1524, 1.0, 0.1524, 0.6656, 0.1524, 0.6656, 0.1524, 1.0, 0.1116, 1.0, 0.1116, 0.6656, 0.1116, 0.6656, 0.1116, 1.0, 0.07161, 1.0, 0.07161, 0.6656, 0.07161, 0.6656, 0.07161, 1.0, 0.03392, 1.0, 0.03392, 0.6656, 0.03392, 0.6656, 0.03392, 1.0, 0.0, 1.0, 1.24e-08, 0.6656, 0.4142, 0.6688, 0.4142, 0.3344, 0.4481, 0.3344, 0.4481, 0.6688, 0.4481, 0.6688, 0.4481, 0.3344, 0.4858, 0.3344, 0.4858, 0.6688, 0.4858, 0.6688, 0.4858, 0.3344, 0.5258, 0.3344, 0.5258, 0.6688, 0.5258, 0.6688, 0.5258, 0.3344, 0.5666, 0.3344, 0.5666, 0.6688, 0.5666, 0.6688, 0.5666, 0.3344, 0.6066, 0.3344, 0.6066, 0.6688, 0.6066, 0.6688, 0.6066, 0.3344, 0.6443, 0.3344, 0.6443, 0.6688, 0.6443, 0.6688, 0.6443, 0.3344, 0.6783, 0.3344, 0.6783, 0.6688, 0.6783, 0.6688, 0.6783, 0.3344, 0.7071, 0.3344, 0.7071, 0.6688, 0.7071, 0.6688, 0.7071, 0.3344, 0.741, 0.3344, 0.741, 0.6688, 0.741, 0.6688, 0.741, 0.3344, 0.7787, 0.3344, 0.7787, 0.6688, 0.7787, 0.6688, 0.7787, 0.3344, 0.8187, 0.3344, 0.8187, 0.6688, 0.8187, 0.6688, 0.8187, 0.3344, 0.8595, 0.3344, 0.8595, 0.6688, 0.8595, 0.6688, 0.8595, 0.3344, 0.8995, 0.3344, 0.8995, 0.6688, 0.8995, 0.6688, 0.8995, 0.3344, 0.9372, 0.3344, 0.9372, 0.6688, 0.9372, 0.6688, 0.9372, 0.3344, 0.9712, 0.3344, 0.9712, 0.6688, 0.9712, 0.6688, 0.9712, 0.3344, 1.0, 0.3344, 1.0, 0.6688, 0.736, 1.993e-08, 0.736, 0.3344, 0.7071, 0.3344, 0.7071, 1.993e-08, 0.7071, 1.993e-08, 0.7071, 0.3344, 0.6732, 0.3344, 0.6732, 1.993e-08, 0.1867, 0.6656, 0.1467, 0.6592, 0.109, 0.6467, 0.07508, 0.6284, 0.04624, 0.6053, 0.02357, 0.578, 0.007959, 0.5477, 3.721e-08, 0.5156, 0.0, 0.4828, 0.007959, 0.4507, 0.02357, 0.4204, 0.04624, 0.3931, 0.07508, 0.3699, 0.109, 0.3517, 0.1467, 0.3392, 0.1867, 0.3328, 0.2275, 0.3328, 0.2675, 0.3392, 0.3052, 0.3517, 0.3391, 0.3699, 0.368, 0.3931, 0.3906, 0.4204, 0.4063, 0.4507, 0.4142, 0.4828, 0.4142, 0.5156, 0.4063, 0.5477, 0.3906, 0.578, 0.368, 0.6053, 0.3391, 0.6284, 0.3052, 0.6467, 0.2675, 0.6592, 0.2275, 0.6656, 0.6355, 1.993e-08, 0.6355, 0.3344, 0.5955, 0.3344, 0.5955, 0.0, 0.6732, 1.993e-08, 0.6732, 0.3344, 0.6355, 0.3344, 0.6355, 1.993e-08, 2.481e-08, 0.1828, 0.0, 0.15, 0.007959, 0.1179, 0.02357, 0.08758, 0.04624, 0.06033, 0.07508, 0.03715, 0.109, 0.01894, 0.1467, 0.006395, 0.1867, 9.966e-09, 0.2275, 0.0, 0.2675, 0.006395, 0.3052, 0.01894, 0.3391, 0.03715, 0.368, 0.06033, 0.3906, 0.08758, 0.4063, 0.1179, 0.4142, 0.15, 0.4142, 0.1828, 0.4063, 0.2149, 0.3906, 0.2452, 0.368, 0.2725, 0.3391, 0.2956, 0.3052, 0.3139, 0.2675, 0.3264, 0.2275, 0.3328, 0.1867, 0.3328, 0.1467, 0.3264, 0.109, 0.3139, 0.07508, 0.2956, 0.04624, 0.2725, 0.02357, 0.2452, 0.007959, 0.2149])
me_cylinder_003.use_remesh_preserve_volume = False
me_cylinder_003.use_remesh_preserve_attributes = False
me_cylinder_003.use_mirror_vertex_groups = False
me_cylinder_003.update()
me_cube_000 = bpy.data.meshes.new('Cube.000')
me_cube_000.from_pydata([(-1.0, -1.0, -1.0), (-1.0, 1.0, -1.0), (1.0, 1.0, -1.0), (1.0, -1.0, -1.0), (-1.0, -1.0, 1.0), (-1.0, 1.0, 1.0), (1.0, 1.0, 1.0), (1.0, -1.0, 1.0)], [], [(4, 5, 1, 0), (5, 6, 2, 1), (6, 7, 3, 2), (7, 4, 0, 3), (0, 1, 2, 3), (7, 6, 5, 4)])
_uv = me_cube_000.uv_layers.new(name='UVMap')
_uv.uv.foreach_set('vector', [0.3333, 0.3333, 0.3333, 3.974e-08, 0.6667, 0.0, 0.6667, 0.3333, 3.974e-08, 0.6667, 0.0, 0.3333, 0.3333, 0.3333, 0.3333, 0.6667, 1.291e-07, 0.3333, 0.0, 8.941e-08, 0.3333, 0.0, 0.3333, 0.3333, 0.3333, 0.3333, 0.6667, 0.3333, 0.6667, 0.6667, 0.3333, 0.6667, 1.0, 0.0, 1.0, 0.3333, 0.6667, 0.3333, 0.6667, 2.98e-08, 0.0, 0.6667, 0.3333, 0.6667, 0.3333, 1.0, 4.967e-08, 1.0])
me_cube_000.use_remesh_preserve_volume = False
me_cube_000.use_remesh_preserve_attributes = False
me_cube_000.use_mirror_vertex_groups = False
me_cube_000.update()
me_cube_005 = bpy.data.meshes.new('Cube.005')
me_cube_005.from_pydata([(-1.0, -1.0, -1.0), (-1.0, 1.0, -1.0), (1.0, 1.0, -1.0), (1.0, -1.0, -1.0), (-1.0, -1.0, 1.0), (-1.0, 1.0, 1.0), (1.0, 1.0, 1.0), (1.0, -1.0, 1.0)], [], [(4, 5, 1, 0), (5, 6, 2, 1), (6, 7, 3, 2), (7, 4, 0, 3), (0, 1, 2, 3), (7, 6, 5, 4)])
_uv = me_cube_005.uv_layers.new(name='UVMap')
_uv.uv.foreach_set('vector', [0.3333, 0.3333, 0.3333, 3.974e-08, 0.6667, 0.0, 0.6667, 0.3333, 3.974e-08, 0.6667, 0.0, 0.3333, 0.3333, 0.3333, 0.3333, 0.6667, 1.291e-07, 0.3333, 0.0, 8.941e-08, 0.3333, 0.0, 0.3333, 0.3333, 0.3333, 0.3333, 0.6667, 0.3333, 0.6667, 0.6667, 0.3333, 0.6667, 1.0, 0.0, 1.0, 0.3333, 0.6667, 0.3333, 0.6667, 2.98e-08, 0.0, 0.6667, 0.3333, 0.6667, 0.3333, 1.0, 4.967e-08, 1.0])
me_cube_005.use_remesh_preserve_volume = False
me_cube_005.use_remesh_preserve_attributes = False
me_cube_005.use_mirror_vertex_groups = False
me_cube_005.update()
me_cube_006 = bpy.data.meshes.new('Cube.006')
me_cube_006.from_pydata([(-1.0, -1.0, -1.0), (-1.0, 1.0, -1.0), (1.0, 1.0, -1.0), (1.0, -1.0, -1.0), (-1.0, -1.0, 1.0), (-1.0, 1.0, 1.0), (1.0, 1.0, 1.0), (1.0, -1.0, 1.0)], [], [(4, 5, 1, 0), (5, 6, 2, 1), (6, 7, 3, 2), (7, 4, 0, 3), (0, 1, 2, 3), (7, 6, 5, 4)])
_uv = me_cube_006.uv_layers.new(name='UVMap')
_uv.uv.foreach_set('vector', [0.3333, 0.3333, 0.3333, 3.974e-08, 0.6667, 0.0, 0.6667, 0.3333, 3.974e-08, 0.6667, 0.0, 0.3333, 0.3333, 0.3333, 0.3333, 0.6667, 1.291e-07, 0.3333, 0.0, 8.941e-08, 0.3333, 0.0, 0.3333, 0.3333, 0.3333, 0.3333, 0.6667, 0.3333, 0.6667, 0.6667, 0.3333, 0.6667, 1.0, 0.0, 1.0, 0.3333, 0.6667, 0.3333, 0.6667, 2.98e-08, 0.0, 0.6667, 0.3333, 0.6667, 0.3333, 1.0, 4.967e-08, 1.0])
me_cube_006.use_remesh_preserve_volume = False
me_cube_006.use_remesh_preserve_attributes = False
me_cube_006.use_mirror_vertex_groups = False
me_cube_006.update()
me_cube_007 = bpy.data.meshes.new('Cube.007')
me_cube_007.from_pydata([(-2.526, -1.768, 5.873), (-2.381, -1.768, 4.683), (-2.147, -1.768, 3.586), (-1.831, -1.768, 2.625), (-1.447, -1.768, 1.836), (-1.008, -1.768, 1.25), (-0.532, -1.768, 0.8886), (-2.478, -1.707, 5.873), (-2.336, -1.71, 4.683), (-2.106, -1.716, 3.586), (-1.797, -1.724, 2.625), (-1.42, -1.733, 1.836), (-0.9894, -1.744, 1.25), (-0.5225, -1.755, 0.8886), (-2.336, -1.649, 5.873), (-2.203, -1.655, 4.683), (-1.986, -1.667, 3.586), (-1.695, -1.682, 2.625), (-1.339, -1.7, 1.836), (-0.9341, -1.721, 1.25), (-0.4943, -1.744, 0.8886), (-2.106, -1.595, 5.873), (-1.986, -1.605, 4.683), (-1.791, -1.621, 3.586), (-1.529, -1.643, 2.625), (-1.209, -1.67, 1.836), (-0.8444, -1.7, 1.25), (-0.4486, -1.733, 0.8886), (-1.797, -1.548, 5.873), (-1.695, -1.56, 4.683), (-1.529, -1.581, 3.586), (-1.306, -1.609, 2.625), (-1.034, -1.643, 1.836), (-0.7236, -1.682, 1.25), (-0.387, -1.724, 0.8886), (-1.42, -1.509, 5.873), (-1.339, -1.524, 4.683), (-1.209, -1.548, 3.586), (-1.034, -1.581, 2.625), (-0.8202, -1.621, 1.836), (-0.5765, -1.667, 1.25), (-0.312, -1.716, 0.8886), (-0.9894, -1.48, 5.873), (-0.9341, -1.497, 4.683), (-0.8444, -1.524, 3.586), (-0.7236, -1.56, 2.625), (-0.5765, -1.605, 1.836), (-0.4086, -1.655, 1.25), (-0.2264, -1.71, 0.8886), (-0.5225, -1.462, 5.873), (-0.4943, -1.48, 4.683), (-0.4486, -1.509, 3.586), (-0.387, -1.548, 2.625), (-0.312, -1.595, 1.836), (-0.2264, -1.649, 1.25), (-0.1335, -1.707, 0.8886), (-0.03697, -1.456, 5.873), (-0.03697, -1.475, 4.683), (-0.03697, -1.504, 3.586), (-0.03697, -1.543, 2.625), (-0.03697, -1.591, 1.836), (-0.03697, -1.646, 1.25), (-0.03697, -1.706, 0.8886), (0.4485, -1.462, 5.873), (0.4204, -1.48, 4.683), (0.3746, -1.509, 3.586), (0.3131, -1.548, 2.625), (0.2381, -1.595, 1.836), (0.1525, -1.649, 1.25), (0.0596, -1.707, 0.8886), (0.9154, -1.48, 5.873), (0.8602, -1.497, 4.683), (0.7704, -1.524, 3.586), (0.6497, -1.56, 2.625), (0.5025, -1.605, 1.836), (0.3346, -1.655, 1.25), (0.1525, -1.71, 0.8886), (1.346, -1.509, 5.873), (1.265, -1.524, 4.683), (1.135, -1.548, 3.586), (0.9599, -1.581, 2.625), (0.7462, -1.621, 1.836), (0.5025, -1.667, 1.25), (0.2381, -1.716, 0.8886), (1.723, -1.548, 5.873), (1.621, -1.56, 4.683), (1.455, -1.581, 3.586), (1.232, -1.609, 2.625), (0.9599, -1.643, 1.836), (0.6497, -1.682, 1.25), (0.3131, -1.724, 0.8886), (2.032, -1.595, 5.873), (1.912, -1.605, 4.683), (1.717, -1.621, 3.586), (1.455, -1.643, 2.625), (1.135, -1.67, 1.836), (0.7704, -1.7, 1.25), (0.3746, -1.733, 0.8886), (2.262, -1.649, 5.873), (2.129, -1.655, 4.683), (1.912, -1.667, 3.586), (1.621, -1.682, 2.625), (1.265, -1.7, 1.836), (0.8602, -1.721, 1.25), (0.4204, -1.744, 0.8886), (2.404, -1.707, 5.873), (2.262, -1.71, 4.683), (2.032, -1.716, 3.586), (1.723, -1.724, 2.625), (1.346, -1.733, 1.836), (0.9154, -1.744, 1.25), (0.4485, -1.755, 0.8886), (2.452, -1.768, 5.873), (2.307, -1.768, 4.683), (2.073, -1.768, 3.586), (1.757, -1.768, 2.625), (1.373, -1.768, 1.836), (0.9341, -1.768, 1.25), (0.4581, -1.768, 0.8886), (2.404, -1.828, 5.873), (2.262, -1.825, 4.683), (2.032, -1.819, 3.586), (1.723, -1.811, 2.625), (1.346, -1.802, 1.836), (0.9154, -1.791, 1.25), (0.4485, -1.78, 0.8886), (2.262, -1.887, 5.873), (2.129, -1.88, 4.683), (1.912, -1.868, 3.586), (1.621, -1.853, 2.625), (1.265, -1.835, 1.836), (0.8602, -1.814, 1.25), (0.4204, -1.791, 0.8886), (2.032, -1.94, 5.873), (1.912, -1.93, 4.683), (1.717, -1.914, 3.586), (1.455, -1.892, 2.625), (1.135, -1.865, 1.836), (0.7704, -1.835, 1.25), (0.3746, -1.802, 0.8886), (1.723, -1.988, 5.873), (1.621, -1.975, 4.683), (1.455, -1.954, 3.586), (1.232, -1.926, 2.625), (0.9599, -1.892, 1.836), (0.6497, -1.853, 1.25), (0.3131, -1.811, 0.8886), (1.346, -2.026, 5.873), (1.265, -2.011, 4.683), (1.135, -1.987, 3.586), (0.9599, -1.954, 2.625), (0.7462, -1.914, 1.836), (0.5025, -1.868, 1.25), (0.2381, -1.819, 0.8886), (-0.03697, -1.768, 0.7667), (0.9154, -2.055, 5.873), (0.8602, -2.038, 4.683), (0.7704, -2.011, 3.586), (0.6497, -1.975, 2.625), (0.5025, -1.93, 1.836), (0.3346, -1.88, 1.25), (0.1525, -1.825, 0.8886), (0.4485, -2.073, 5.873), (0.4204, -2.055, 4.683), (0.3746, -2.026, 3.586), (0.3131, -1.988, 2.625), (0.2381, -1.94, 1.836), (0.1525, -1.887, 1.25), (0.0596, -1.828, 0.8886), (-0.03697, -2.079, 5.873), (-0.03697, -2.061, 4.683), (-0.03697, -2.031, 3.586), (-0.03697, -1.992, 2.625), (-0.03697, -1.944, 1.836), (-0.03697, -1.889, 1.25), (-0.03697, -1.829, 0.8886), (-0.5225, -2.073, 5.873), (-0.4943, -2.055, 4.683), (-0.4486, -2.026, 3.586), (-0.387, -1.988, 2.625), (-0.312, -1.94, 1.836), (-0.2264, -1.887, 1.25), (-0.1335, -1.828, 0.8886), (-0.9894, -2.055, 5.873), (-0.9341, -2.038, 4.683), (-0.8444, -2.011, 3.586), (-0.7236, -1.975, 2.625), (-0.5765, -1.93, 1.836), (-0.4086, -1.88, 1.25), (-0.2264, -1.825, 0.8886), (-1.42, -2.026, 5.873), (-1.339, -2.011, 4.683), (-1.209, -1.987, 3.586), (-1.034, -1.954, 2.625), (-0.8202, -1.914, 1.836), (-0.5765, -1.868, 1.25), (-0.312, -1.819, 0.8886), (-1.797, -1.988, 5.873), (-1.695, -1.975, 4.683), (-1.529, -1.954, 3.586), (-1.306, -1.926, 2.625), (-1.034, -1.892, 1.836), (-0.7236, -1.853, 1.25), (-0.387, -1.811, 0.8886), (-2.106, -1.94, 5.873), (-1.986, -1.93, 4.683), (-1.791, -1.914, 3.586), (-1.529, -1.892, 2.625), (-1.209, -1.865, 1.836), (-0.8444, -1.835, 1.25), (-0.4486, -1.802, 0.8886), (-2.336, -1.887, 5.873), (-2.203, -1.88, 4.683), (-1.986, -1.868, 3.586), (-1.695, -1.853, 2.625), (-1.339, -1.835, 1.836), (-0.9341, -1.814, 1.25), (-0.4943, -1.791, 0.8886), (-2.478, -1.828, 5.873), (-2.336, -1.825, 4.683), (-2.106, -1.819, 3.586), (-1.797, -1.811, 2.625), (-1.42, -1.802, 1.836), (-0.9894, -1.791, 1.25), (-0.5225, -1.78, 0.8886), (-1.0, -1.903, -0.956), (-1.0, 0.09725, -0.956), (1.0, 0.09725, -0.956), (1.0, -1.903, -0.956), (-1.0, -1.903, 1.044), (-1.0, 0.09725, 1.044), (1.0, 0.09725, 1.044), (1.0, -1.903, 1.044)], [], [(2, 1, 8, 9), (5, 4, 11, 12), (3, 2, 9, 10), (1, 0, 7, 8), (6, 5, 12, 13), (4, 3, 10, 11), (13, 12, 19, 20), (11, 10, 17, 18), (9, 8, 15, 16), (12, 11, 18, 19), (10, 9, 16, 17), (8, 7, 14, 15), (20, 19, 26, 27), (18, 17, 24, 25), (16, 15, 22, 23), (19, 18, 25, 26), (17, 16, 23, 24), (15, 14, 21, 22), (27, 26, 33, 34), (25, 24, 31, 32), (23, 22, 29, 30), (26, 25, 32, 33), (24, 23, 30, 31), (22, 21, 28, 29), (34, 33, 40, 41), (32, 31, 38, 39), (30, 29, 36, 37), (33, 32, 39, 40), (31, 30, 37, 38), (29, 28, 35, 36), (41, 40, 47, 48), (39, 38, 45, 46), (37, 36, 43, 44), (40, 39, 46, 47), (38, 37, 44, 45), (36, 35, 42, 43), (48, 47, 54, 55), (46, 45, 52, 53), (44, 43, 50, 51), (47, 46, 53, 54), (45, 44, 51, 52), (43, 42, 49, 50), (55, 54, 61, 62), (53, 52, 59, 60), (51, 50, 57, 58), (54, 53, 60, 61), (52, 51, 58, 59), (50, 49, 56, 57), (62, 61, 68, 69), (60, 59, 66, 67), (58, 57, 64, 65), (61, 60, 67, 68), (59, 58, 65, 66), (57, 56, 63, 64), (69, 68, 75, 76), (67, 66, 73, 74), (65, 64, 71, 72), (68, 67, 74, 75), (66, 65, 72, 73), (64, 63, 70, 71), (76, 75, 82, 83), (74, 73, 80, 81), (72, 71, 78, 79), (75, 74, 81, 82), (73, 72, 79, 80), (71, 70, 77, 78), (83, 82, 89, 90), (81, 80, 87, 88), (79, 78, 85, 86), (82, 81, 88, 89), (80, 79, 86, 87), (78, 77, 84, 85), (90, 89, 96, 97), (88, 87, 94, 95), (86, 85, 92, 93), (89, 88, 95, 96), (87, 86, 93, 94), (85, 84, 91, 92), (97, 96, 103, 104), (95, 94, 101, 102), (93, 92, 99, 100), (96, 95, 102, 103), (94, 93, 100, 101), (92, 91, 98, 99), (104, 103, 110, 111), (102, 101, 108, 109), (100, 99, 106, 107), (103, 102, 109, 110), (101, 100, 107, 108), (99, 98, 105, 106), (111, 110, 117, 118), (109, 108, 115, 116), (107, 106, 113, 114), (110, 109, 116, 117), (108, 107, 114, 115), (106, 105, 112, 113), (118, 117, 124, 125), (116, 115, 122, 123), (114, 113, 120, 121), (117, 116, 123, 124), (115, 114, 121, 122), (113, 112, 119, 120), (125, 124, 131, 132), (123, 122, 129, 130), (121, 120, 127, 128), (124, 123, 130, 131), (122, 121, 128, 129), (120, 119, 126, 127), (132, 131, 138, 139), (130, 129, 136, 137), (128, 127, 134, 135), (131, 130, 137, 138), (129, 128, 135, 136), (127, 126, 133, 134), (139, 138, 145, 146), (137, 136, 143, 144), (135, 134, 141, 142), (138, 137, 144, 145), (136, 135, 142, 143), (134, 133, 140, 141), (146, 145, 152, 153), (144, 143, 150, 151), (142, 141, 148, 149), (145, 144, 151, 152), (143, 142, 149, 150), (141, 140, 147, 148), (153, 152, 160, 161), (151, 150, 158, 159), (149, 148, 156, 157), (152, 151, 159, 160), (150, 149, 157, 158), (148, 147, 155, 156), (161, 160, 167, 168), (159, 158, 165, 166), (157, 156, 163, 164), (160, 159, 166, 167), (158, 157, 164, 165), (156, 155, 162, 163), (168, 167, 174, 175), (166, 165, 172, 173), (164, 163, 170, 171), (167, 166, 173, 174), (165, 164, 171, 172), (163, 162, 169, 170), (175, 174, 181, 182), (173, 172, 179, 180), (171, 170, 177, 178), (174, 173, 180, 181), (172, 171, 178, 179), (170, 169, 176, 177), (182, 181, 188, 189), (180, 179, 186, 187), (178, 177, 184, 185), (181, 180, 187, 188), (179, 178, 185, 186), (177, 176, 183, 184), (189, 188, 195, 196), (187, 186, 193, 194), (185, 184, 191, 192), (188, 187, 194, 195), (186, 185, 192, 193), (184, 183, 190, 191), (196, 195, 202, 203), (194, 193, 200, 201), (192, 191, 198, 199), (195, 194, 201, 202), (193, 192, 199, 200), (191, 190, 197, 198), (203, 202, 209, 210), (201, 200, 207, 208), (199, 198, 205, 206), (202, 201, 208, 209), (200, 199, 206, 207), (198, 197, 204, 205), (210, 209, 216, 217), (208, 207, 214, 215), (206, 205, 212, 213), (209, 208, 215, 216), (207, 206, 213, 214), (205, 204, 211, 212), (217, 216, 223, 224), (215, 214, 221, 222), (213, 212, 219, 220), (216, 215, 222, 223), (214, 213, 220, 221), (212, 211, 218, 219), (154, 6, 13), (154, 13, 20), (154, 20, 27), (154, 27, 34), (154, 34, 41), (154, 41, 48), (154, 48, 55), (154, 55, 62), (154, 62, 69), (154, 69, 76), (154, 76, 83), (154, 83, 90), (154, 90, 97), (154, 97, 104), (154, 104, 111), (154, 111, 118), (154, 118, 125), (154, 125, 132), (154, 132, 139), (154, 139, 146), (154, 146, 153), (154, 153, 161), (154, 161, 168), (154, 168, 175), (154, 175, 182), (154, 182, 189), (154, 189, 196), (154, 196, 203), (154, 203, 210), (154, 210, 217), (154, 217, 224), (224, 223, 5, 6), (222, 221, 3, 4), (220, 219, 1, 2), (154, 224, 6), (223, 222, 4, 5), (221, 220, 2, 3), (219, 218, 0, 1), (229, 230, 226, 225), (230, 231, 227, 226), (231, 232, 228, 227), (232, 229, 225, 228), (225, 226, 227, 228), (232, 231, 230, 229)])
_uv = me_cube_007.uv_layers.new(name='UVMap')
_uv.uv.foreach_set('vector', [0.9939, 0.7527, 0.9939, 0.8713, 0.9881, 0.8713, 0.9887, 0.7527, 0.9939, 0.5, 0.9939, 0.5634, 0.9904, 0.5634, 0.9915, 0.5, 0.9939, 0.6487, 0.9939, 0.7527, 0.9887, 0.7527, 0.9894, 0.6487, 0.9939, 0.8713, 0.9939, 1.0, 0.9877, 1.0, 0.9881, 0.8713, 0.4071, 0.6057, 0.4071, 0.6572, 0.4047, 0.6552, 0.4058, 0.6047, 0.9939, 0.5634, 0.9939, 0.6487, 0.9894, 0.6487, 0.9904, 0.5634, 0.2968, 0.01332, 0.344, 0.0523, 0.3384, 0.05259, 0.294, 0.01347, 0.3874, 0.1154, 0.4255, 0.2003, 0.4151, 0.2008, 0.3793, 0.1159, 0.4566, 0.3036, 0.4797, 0.4215, 0.4662, 0.4222, 0.4445, 0.3043, 0.344, 0.0523, 0.3874, 0.1154, 0.3793, 0.1159, 0.3384, 0.05259, 0.4255, 0.2003, 0.4566, 0.3036, 0.4445, 0.3043, 0.4151, 0.2008, 0.4797, 0.4215, 0.4939, 0.5493, 0.4795, 0.55, 0.4662, 0.4222, 0.294, 0.01347, 0.3384, 0.05259, 0.3293, 0.05286, 0.2893, 0.01361, 0.3793, 0.1159, 0.4151, 0.2008, 0.3983, 0.2013, 0.3661, 0.1162, 0.4445, 0.3043, 0.4662, 0.4222, 0.4443, 0.4228, 0.4247, 0.3048, 0.3384, 0.05259, 0.3793, 0.1159, 0.3661, 0.1162, 0.3293, 0.05286, 0.4151, 0.2008, 0.4445, 0.3043, 0.4247, 0.3048, 0.3983, 0.2013, 0.4662, 0.4222, 0.4795, 0.55, 0.4563, 0.5507, 0.4443, 0.4228, 0.2893, 0.01361, 0.3293, 0.05286, 0.3171, 0.05308, 0.2831, 0.01372, 0.3661, 0.1162, 0.3983, 0.2013, 0.3758, 0.2017, 0.3484, 0.1166, 0.4247, 0.3048, 0.4443, 0.4228, 0.4148, 0.4233, 0.3982, 0.3053, 0.3293, 0.05286, 0.3661, 0.1162, 0.3484, 0.1166, 0.3171, 0.05308, 0.3983, 0.2013, 0.4247, 0.3048, 0.3982, 0.3053, 0.3758, 0.2017, 0.4443, 0.4228, 0.4563, 0.5507, 0.425, 0.5513, 0.4148, 0.4233, 0.2831, 0.01372, 0.3171, 0.05308, 0.3022, 0.05326, 0.2755, 0.01381, 0.3484, 0.1166, 0.3758, 0.2017, 0.3483, 0.2021, 0.3268, 0.1168, 0.3982, 0.3053, 0.4148, 0.4233, 0.3789, 0.4238, 0.3659, 0.3057, 0.3171, 0.05308, 0.3484, 0.1166, 0.3268, 0.1168, 0.3022, 0.05326, 0.3758, 0.2017, 0.3982, 0.3053, 0.3659, 0.3057, 0.3483, 0.2021, 0.4148, 0.4233, 0.425, 0.5513, 0.3868, 0.5517, 0.3789, 0.4238, 0.2755, 0.01381, 0.3022, 0.05326, 0.2852, 0.05338, 0.2669, 0.01387, 0.3268, 0.1168, 0.3483, 0.2021, 0.3169, 0.2023, 0.3021, 0.117, 0.3659, 0.3057, 0.3789, 0.4238, 0.3379, 0.4241, 0.329, 0.306, 0.3022, 0.05326, 0.3268, 0.1168, 0.3021, 0.117, 0.2852, 0.05338, 0.3483, 0.2021, 0.3659, 0.3057, 0.329, 0.306, 0.3169, 0.2023, 0.3789, 0.4238, 0.3868, 0.5517, 0.3433, 0.552, 0.3379, 0.4241, 0.2669, 0.01387, 0.2852, 0.05338, 0.2668, 0.05344, 0.2575, 0.0139, 0.3021, 0.117, 0.3169, 0.2023, 0.2828, 0.2024, 0.2754, 0.1171, 0.329, 0.306, 0.3379, 0.4241, 0.2934, 0.4242, 0.2889, 0.3061, 0.2852, 0.05338, 0.3021, 0.117, 0.2754, 0.1171, 0.2668, 0.05344, 0.3169, 0.2023, 0.329, 0.306, 0.2889, 0.3061, 0.2828, 0.2024, 0.3379, 0.4241, 0.3433, 0.552, 0.296, 0.5522, 0.2934, 0.4242, 0.2575, 0.0139, 0.2668, 0.05344, 0.2476, 0.05344, 0.2477, 0.0139, 0.2754, 0.1171, 0.2828, 0.2024, 0.2474, 0.2024, 0.2475, 0.1171, 0.2889, 0.3061, 0.2934, 0.4242, 0.2471, 0.4242, 0.2473, 0.3061, 0.2668, 0.05344, 0.2754, 0.1171, 0.2475, 0.1171, 0.2476, 0.05344, 0.2828, 0.2024, 0.2889, 0.3061, 0.2473, 0.3061, 0.2474, 0.2024, 0.2934, 0.4242, 0.296, 0.5522, 0.2469, 0.5522, 0.2471, 0.4242, 0.2477, 0.0139, 0.2476, 0.05344, 0.2285, 0.05338, 0.2379, 0.01387, 0.2475, 0.1171, 0.2474, 0.2024, 0.212, 0.2023, 0.2197, 0.117, 0.2473, 0.3061, 0.2471, 0.4242, 0.2008, 0.4241, 0.2056, 0.306, 0.2476, 0.05344, 0.2475, 0.1171, 0.2197, 0.117, 0.2285, 0.05338, 0.2474, 0.2024, 0.2473, 0.3061, 0.2056, 0.306, 0.212, 0.2023, 0.2471, 0.4242, 0.2469, 0.5522, 0.1978, 0.552, 0.2008, 0.4241, 0.2379, 0.01387, 0.2285, 0.05338, 0.21, 0.05326, 0.2285, 0.01381, 0.2197, 0.117, 0.212, 0.2023, 0.178, 0.2021, 0.193, 0.1168, 0.2056, 0.306, 0.2008, 0.4241, 0.1563, 0.4238, 0.1656, 0.3057, 0.2285, 0.05338, 0.2197, 0.117, 0.193, 0.1168, 0.21, 0.05326, 0.212, 0.2023, 0.2056, 0.306, 0.1656, 0.3057, 0.178, 0.2021, 0.2008, 0.4241, 0.1978, 0.552, 0.1506, 0.5517, 0.1563, 0.4238, 0.2285, 0.01381, 0.21, 0.05326, 0.1931, 0.05308, 0.2199, 0.01372, 0.193, 0.1168, 0.178, 0.2021, 0.1466, 0.2017, 0.1683, 0.1166, 0.1656, 0.3057, 0.1563, 0.4238, 0.1153, 0.4233, 0.1287, 0.3053, 0.21, 0.05326, 0.193, 0.1168, 0.1683, 0.1166, 0.1931, 0.05308, 0.178, 0.2021, 0.1656, 0.3057, 0.1287, 0.3053, 0.1466, 0.2017, 0.1563, 0.4238, 0.1506, 0.5517, 0.1071, 0.5513, 0.1153, 0.4233, 0.2199, 0.01372, 0.1931, 0.05308, 0.1782, 0.05286, 0.2123, 0.01361, 0.1683, 0.1166, 0.1466, 0.2017, 0.1191, 0.2013, 0.1467, 0.1162, 0.1287, 0.3053, 0.1153, 0.4233, 0.07941, 0.4228, 0.09635, 0.3048, 0.1931, 0.05308, 0.1683, 0.1166, 0.1467, 0.1162, 0.1782, 0.05286, 0.1466, 0.2017, 0.1287, 0.3053, 0.09635, 0.3048, 0.1191, 0.2013, 0.1153, 0.4233, 0.1071, 0.5513, 0.0689, 0.5507, 0.07941, 0.4228, 0.2123, 0.01361, 0.1782, 0.05286, 0.166, 0.05259, 0.206, 0.01347, 0.1467, 0.1162, 0.1191, 0.2013, 0.0965, 0.2008, 0.129, 0.1159, 0.09635, 0.3048, 0.07941, 0.4228, 0.04992, 0.4222, 0.06981, 0.3043, 0.1782, 0.05286, 0.1467, 0.1162, 0.129, 0.1159, 0.166, 0.05259, 0.1191, 0.2013, 0.09635, 0.3048, 0.06981, 0.3043, 0.0965, 0.2008, 0.07941, 0.4228, 0.0689, 0.5507, 0.03759, 0.55, 0.04992, 0.4222, 0.206, 0.01347, 0.166, 0.05259, 0.1569, 0.0523, 0.2014, 0.01332, 0.129, 0.1159, 0.0965, 0.2008, 0.07973, 0.2003, 0.1158, 0.1154, 0.06981, 0.3043, 0.04992, 0.4222, 0.028, 0.4215, 0.05008, 0.3036, 0.166, 0.05259, 0.129, 0.1159, 0.1158, 0.1154, 0.1569, 0.0523, 0.0965, 0.2008, 0.06981, 0.3043, 0.05008, 0.3036, 0.07973, 0.2003, 0.04992, 0.4222, 0.03759, 0.55, 0.01433, 0.5493, 0.028, 0.4215, 0.2014, 0.01332, 0.1569, 0.0523, 0.1513, 0.05199, 0.1986, 0.01316, 0.1158, 0.1154, 0.07973, 0.2003, 0.0694, 0.1997, 0.1077, 0.115, 0.05008, 0.3036, 0.028, 0.4215, 0.01451, 0.4207, 0.03794, 0.3029, 0.1569, 0.0523, 0.1158, 0.1154, 0.1077, 0.115, 0.1513, 0.05199, 0.07973, 0.2003, 0.05008, 0.3036, 0.03794, 0.3029, 0.0694, 0.1997, 0.028, 0.4215, 0.01433, 0.5493, 0.0, 0.5485, 0.01451, 0.4207, 0.4106, 0.6047, 0.4094, 0.5542, 0.4118, 0.5522, 0.4118, 0.6037, 0.9973, 0.0634, 0.9983, 0.1487, 0.9939, 0.1487, 0.9939, 0.0634, 0.9991, 0.2527, 0.9996, 0.3713, 0.9939, 0.3713, 0.9939, 0.2527, 0.9963, 1.289e-08, 0.9973, 0.0634, 0.9939, 0.0634, 0.9939, 0.0, 0.9983, 0.1487, 0.9991, 0.2527, 0.9939, 0.2527, 0.9939, 0.1487, 0.9996, 0.3713, 1.0, 0.5, 0.9939, 0.5, 0.9939, 0.3713, 0.4118, 0.6037, 0.4118, 0.5522, 0.4142, 0.5542, 0.4131, 0.6047, 0.9939, 0.0634, 0.9939, 0.1487, 0.9894, 0.1487, 0.9904, 0.0634, 0.9939, 0.2527, 0.9939, 0.3713, 0.9881, 0.3713, 0.9887, 0.2527, 0.9939, 0.0, 0.9939, 0.0634, 0.9904, 0.0634, 0.9915, 1.289e-08, 0.9939, 0.1487, 0.9939, 0.2527, 0.9887, 0.2527, 0.9894, 0.1487, 0.9939, 0.3713, 0.9939, 0.5, 0.9877, 0.5, 0.9881, 0.3713, 0.7907, 0.01332, 0.8378, 0.0523, 0.8322, 0.05259, 0.7878, 0.01347, 0.8813, 0.1154, 0.9193, 0.2003, 0.909, 0.2008, 0.8732, 0.1159, 0.9505, 0.3036, 0.9736, 0.4215, 0.9601, 0.4222, 0.9383, 0.3043, 0.8378, 0.0523, 0.8813, 0.1154, 0.8732, 0.1159, 0.8322, 0.05259, 0.9193, 0.2003, 0.9505, 0.3036, 0.9383, 0.3043, 0.909, 0.2008, 0.9736, 0.4215, 0.9877, 0.5493, 0.9734, 0.55, 0.9601, 0.4222, 0.7878, 0.01347, 0.8322, 0.05259, 0.8232, 0.05286, 0.7832, 0.01361, 0.8732, 0.1159, 0.909, 0.2008, 0.8922, 0.2013, 0.86, 0.1162, 0.9383, 0.3043, 0.9601, 0.4222, 0.9382, 0.4228, 0.9186, 0.3048, 0.8322, 0.05259, 0.8732, 0.1159, 0.86, 0.1162, 0.8232, 0.05286, 0.909, 0.2008, 0.9383, 0.3043, 0.9186, 0.3048, 0.8922, 0.2013, 0.9601, 0.4222, 0.9734, 0.55, 0.9501, 0.5507, 0.9382, 0.4228, 0.7832, 0.01361, 0.8232, 0.05286, 0.811, 0.05308, 0.777, 0.01372, 0.86, 0.1162, 0.8922, 0.2013, 0.8696, 0.2017, 0.8422, 0.1166, 0.9186, 0.3048, 0.9382, 0.4228, 0.9087, 0.4233, 0.8921, 0.3053, 0.8232, 0.05286, 0.86, 0.1162, 0.8422, 0.1166, 0.811, 0.05308, 0.8922, 0.2013, 0.9186, 0.3048, 0.8921, 0.3053, 0.8696, 0.2017, 0.9382, 0.4228, 0.9501, 0.5507, 0.9188, 0.5513, 0.9087, 0.4233, 0.777, 0.01372, 0.811, 0.05308, 0.7961, 0.05326, 0.7694, 0.01381, 0.8422, 0.1166, 0.8696, 0.2017, 0.8421, 0.2021, 0.8206, 0.1168, 0.8921, 0.3053, 0.9087, 0.4233, 0.8727, 0.4238, 0.8597, 0.3057, 0.811, 0.05308, 0.8422, 0.1166, 0.8206, 0.1168, 0.7961, 0.05326, 0.8696, 0.2017, 0.8921, 0.3053, 0.8597, 0.3057, 0.8421, 0.2021, 0.9087, 0.4233, 0.9188, 0.5513, 0.8807, 0.5517, 0.8727, 0.4238, 0.7694, 0.01381, 0.7961, 0.05326, 0.7791, 0.05338, 0.7607, 0.01387, 0.8206, 0.1168, 0.8421, 0.2021, 0.8107, 0.2023, 0.796, 0.117, 0.8597, 0.3057, 0.8727, 0.4238, 0.8317, 0.4241, 0.8228, 0.306, 0.7961, 0.05326, 0.8206, 0.1168, 0.796, 0.117, 0.7791, 0.05338, 0.8421, 0.2021, 0.8597, 0.3057, 0.8228, 0.306, 0.8107, 0.2023, 0.8727, 0.4238, 0.8807, 0.5517, 0.8371, 0.552, 0.8317, 0.4241, 0.7607, 0.01387, 0.7791, 0.05338, 0.7607, 0.05344, 0.7513, 0.0139, 0.796, 0.117, 0.8107, 0.2023, 0.7767, 0.2024, 0.7692, 0.1171, 0.8228, 0.306, 0.8317, 0.4241, 0.7872, 0.4242, 0.7828, 0.3061, 0.7791, 0.05338, 0.796, 0.117, 0.7692, 0.1171, 0.7607, 0.05344, 0.8107, 0.2023, 0.8228, 0.306, 0.7828, 0.3061, 0.7767, 0.2024, 0.8317, 0.4241, 0.8371, 0.552, 0.7899, 0.5522, 0.7872, 0.4242, 0.7513, 0.0139, 0.7607, 0.05344, 0.7415, 0.05344, 0.7415, 0.0139, 0.7692, 0.1171, 0.7767, 0.2024, 0.7413, 0.2024, 0.7414, 0.1171, 0.7828, 0.3061, 0.7872, 0.4242, 0.741, 0.4242, 0.7411, 0.3061, 0.7607, 0.05344, 0.7692, 0.1171, 0.7414, 0.1171, 0.7415, 0.05344, 0.7767, 0.2024, 0.7828, 0.3061, 0.7411, 0.3061, 0.7413, 0.2024, 0.7872, 0.4242, 0.7899, 0.5522, 0.7408, 0.5522, 0.741, 0.4242, 0.7415, 0.0139, 0.7415, 0.05344, 0.7223, 0.05338, 0.7318, 0.01387, 0.7414, 0.1171, 0.7413, 0.2024, 0.7059, 0.2023, 0.7136, 0.117, 0.7411, 0.3061, 0.741, 0.4242, 0.6947, 0.4241, 0.6995, 0.306, 0.7415, 0.05344, 0.7414, 0.1171, 0.7136, 0.117, 0.7223, 0.05338, 0.7413, 0.2024, 0.7411, 0.3061, 0.6995, 0.306, 0.7059, 0.2023, 0.741, 0.4242, 0.7408, 0.5522, 0.6917, 0.552, 0.6947, 0.4241, 0.7318, 0.01387, 0.7223, 0.05338, 0.7039, 0.05326, 0.7224, 0.01381, 0.7136, 0.117, 0.7059, 0.2023, 0.6718, 0.2021, 0.6868, 0.1168, 0.6995, 0.306, 0.6947, 0.4241, 0.6502, 0.4238, 0.6595, 0.3057, 0.7223, 0.05338, 0.7136, 0.117, 0.6868, 0.1168, 0.7039, 0.05326, 0.7059, 0.2023, 0.6995, 0.306, 0.6595, 0.3057, 0.6718, 0.2021, 0.6947, 0.4241, 0.6917, 0.552, 0.6444, 0.5517, 0.6502, 0.4238, 0.7224, 0.01381, 0.7039, 0.05326, 0.6869, 0.05308, 0.7137, 0.01372, 0.6868, 0.1168, 0.6718, 0.2021, 0.6404, 0.2017, 0.6622, 0.1166, 0.6595, 0.3057, 0.6502, 0.4238, 0.6092, 0.4233, 0.6226, 0.3053, 0.7039, 0.05326, 0.6868, 0.1168, 0.6622, 0.1166, 0.6869, 0.05308, 0.6718, 0.2021, 0.6595, 0.3057, 0.6226, 0.3053, 0.6404, 0.2017, 0.6502, 0.4238, 0.6444, 0.5517, 0.6009, 0.5513, 0.6092, 0.4233, 0.7137, 0.01372, 0.6869, 0.05308, 0.672, 0.05286, 0.7061, 0.01361, 0.6622, 0.1166, 0.6404, 0.2017, 0.6129, 0.2013, 0.6406, 0.1162, 0.6226, 0.3053, 0.6092, 0.4233, 0.5733, 0.4228, 0.5902, 0.3048, 0.6869, 0.05308, 0.6622, 0.1166, 0.6406, 0.1162, 0.672, 0.05286, 0.6404, 0.2017, 0.6226, 0.3053, 0.5902, 0.3048, 0.6129, 0.2013, 0.6092, 0.4233, 0.6009, 0.5513, 0.5628, 0.5507, 0.5733, 0.4228, 0.7061, 0.01361, 0.672, 0.05286, 0.6598, 0.05259, 0.6999, 0.01347, 0.6406, 0.1162, 0.6129, 0.2013, 0.5904, 0.2008, 0.6228, 0.1159, 0.5902, 0.3048, 0.5733, 0.4228, 0.5438, 0.4222, 0.5637, 0.3043, 0.672, 0.05286, 0.6406, 0.1162, 0.6228, 0.1159, 0.6598, 0.05259, 0.6129, 0.2013, 0.5902, 0.3048, 0.5637, 0.3043, 0.5904, 0.2008, 0.5733, 0.4228, 0.5628, 0.5507, 0.5315, 0.55, 0.5438, 0.4222, 0.6999, 0.01347, 0.6598, 0.05259, 0.6507, 0.0523, 0.6953, 0.01332, 0.6228, 0.1159, 0.5904, 0.2008, 0.5736, 0.2003, 0.6096, 0.1154, 0.5637, 0.3043, 0.5438, 0.4222, 0.5219, 0.4215, 0.5439, 0.3036, 0.6598, 0.05259, 0.6228, 0.1159, 0.6096, 0.1154, 0.6507, 0.0523, 0.5904, 0.2008, 0.5637, 0.3043, 0.5439, 0.3036, 0.5736, 0.2003, 0.5438, 0.4222, 0.5315, 0.55, 0.5082, 0.5493, 0.5219, 0.4215, 0.6953, 0.01332, 0.6507, 0.0523, 0.6451, 0.05199, 0.6924, 0.01316, 0.6096, 0.1154, 0.5736, 0.2003, 0.5633, 0.1997, 0.6015, 0.115, 0.5439, 0.3036, 0.5219, 0.4215, 0.5084, 0.4207, 0.5318, 0.3029, 0.6507, 0.0523, 0.6096, 0.1154, 0.6015, 0.115, 0.6451, 0.05199, 0.5736, 0.2003, 0.5439, 0.3036, 0.5318, 0.3029, 0.5633, 0.1997, 0.5219, 0.4215, 0.5082, 0.5493, 0.4939, 0.5485, 0.5084, 0.4207, 0.4071, 0.5522, 0.4071, 0.6057, 0.4058, 0.6047, 0.4071, 0.5522, 0.4058, 0.6047, 0.4047, 0.6016, 0.2477, 0.0, 0.294, 0.01347, 0.2893, 0.01361, 0.2477, 0.0, 0.2893, 0.01361, 0.2831, 0.01372, 0.2477, 0.0, 0.2831, 0.01372, 0.2755, 0.01381, 0.2477, 0.0, 0.2755, 0.01381, 0.2669, 0.01387, 0.2477, 0.0, 0.2669, 0.01387, 0.2575, 0.0139, 0.2477, 0.0, 0.2575, 0.0139, 0.2477, 0.0139, 0.2477, 0.0, 0.2477, 0.0139, 0.2379, 0.01387, 0.2477, 0.0, 0.2379, 0.01387, 0.2285, 0.01381, 0.2477, 0.0, 0.2285, 0.01381, 0.2199, 0.01372, 0.2477, 0.0, 0.2199, 0.01372, 0.2123, 0.01361, 0.2477, 0.0, 0.2123, 0.01361, 0.206, 0.01347, 0.2477, 0.0, 0.206, 0.01347, 0.2014, 0.01332, 0.4118, 0.6572, 0.4094, 0.6077, 0.4106, 0.6047, 0.4118, 0.6572, 0.4106, 0.6047, 0.4118, 0.6037, 0.4118, 0.6572, 0.4118, 0.6037, 0.4131, 0.6047, 0.4118, 0.6572, 0.4131, 0.6047, 0.4142, 0.6077, 0.7416, 0.0, 0.7878, 0.01347, 0.7832, 0.01361, 0.7416, 0.0, 0.7832, 0.01361, 0.777, 0.01372, 0.7416, 0.0, 0.777, 0.01372, 0.7694, 0.01381, 0.7416, 0.0, 0.7694, 0.01381, 0.7607, 0.01387, 0.7416, 0.0, 0.7607, 0.01387, 0.7513, 0.0139, 0.7416, 0.0, 0.7513, 0.0139, 0.7415, 0.0139, 0.7416, 0.0, 0.7415, 0.0139, 0.7318, 0.01387, 0.7416, 0.0, 0.7318, 0.01387, 0.7224, 0.01381, 0.7416, 0.0, 0.7224, 0.01381, 0.7137, 0.01372, 0.7416, 0.0, 0.7137, 0.01372, 0.7061, 0.01361, 0.7416, 0.0, 0.7061, 0.01361, 0.6999, 0.01347, 0.7416, 0.0, 0.6999, 0.01347, 0.6953, 0.01332, 0.4071, 0.5522, 0.4094, 0.6016, 0.4083, 0.6047, 0.4083, 0.6047, 0.4094, 0.6552, 0.4071, 0.6572, 0.4071, 0.6057, 0.9973, 0.5634, 0.9983, 0.6487, 0.9939, 0.6487, 0.9939, 0.5634, 0.9991, 0.7527, 0.9996, 0.8713, 0.9939, 0.8713, 0.9939, 0.7527, 0.4071, 0.5522, 0.4083, 0.6047, 0.4071, 0.6057, 0.9963, 0.5, 0.9973, 0.5634, 0.9939, 0.5634, 0.9939, 0.5, 0.9983, 0.6487, 0.9991, 0.7527, 0.9939, 0.7527, 0.9939, 0.6487, 0.9996, 0.8713, 1.0, 1.0, 0.9939, 1.0, 0.9939, 0.8713, 0.2023, 0.7685, 0.2023, 0.5522, 0.4047, 0.5522, 0.4047, 0.7685, 0.6055, 0.7685, 0.6055, 0.9848, 0.4047, 0.9848, 0.4047, 0.7685, 4.824e-08, 0.7685, 0.0, 0.5522, 0.2023, 0.5522, 0.2023, 0.7685, 0.8063, 0.7685, 0.8063, 0.9848, 0.6055, 0.9848, 0.6055, 0.7685, 0.2023, 0.9848, 0.2023, 0.7685, 0.4047, 0.7685, 0.4047, 0.9848, 0.0, 0.7685, 0.2023, 0.7685, 0.2023, 0.9848, 2.412e-08, 0.9848])
me_cube_007.use_remesh_preserve_volume = False
me_cube_007.use_remesh_preserve_attributes = False
me_cube_007.use_mirror_vertex_groups = False
me_cube_007.update()

# ---- objects
ob_cube_002 = bpy.data.objects.new('Cube.002', me_cube_003)
ob_cylinder = bpy.data.objects.new('Cylinder', me_cylinder)
ob_cube = bpy.data.objects.new('Cube', me_cube_001)
ob_cylinder_001 = bpy.data.objects.new('Cylinder.001', me_cylinder_001)
ob_cube_001 = bpy.data.objects.new('Cube.001', me_cube_002)
ob_cylinder_002 = bpy.data.objects.new('Cylinder.002', me_cylinder_002)
ob_cylinder_003 = bpy.data.objects.new('Cylinder.003', me_cylinder_003)
ob_cube_003 = bpy.data.objects.new('Cube.003', me_cube_000)
ob_cube_004 = bpy.data.objects.new('Cube.004', me_cube_005)
ob_cube_005 = bpy.data.objects.new('Cube.005', me_cube_006)
ob_cube_006 = bpy.data.objects.new('Cube.006', me_cube_007)

# ---- transforms, parenting, visibility, modifiers, constraints
ob_cube_002.location = (1.004, 1.522, 0.8841)
ob_cube_002.rotation_euler = (0.3201, 0.05662, 0.07904)
ob_cube_002.scale = (0.1, 0.1, 0.85)
ob_cube_002.lineart.crease_threshold = 0.0
ob_cylinder.location = (0.0, -1.356, -0.3123)
ob_cylinder.rotation_euler = (0.0, 1.571, 0.0)
ob_cylinder.scale = (0.25, 0.25, 1.0)
ob_cylinder.lineart.crease_threshold = 0.0
ob_cube.location = (0.0, 0.0, 0.0)
ob_cube.scale = (1.0, 2.0, 0.1)
ob_cube.lineart.crease_threshold = 0.0
ob_cylinder_001.location = (0.0, 1.401, -0.3123)
ob_cylinder_001.rotation_euler = (0.0, 1.571, 0.0)
ob_cylinder_001.scale = (0.25, 0.25, 1.0)
ob_cylinder_001.lineart.crease_threshold = 0.0
ob_cube_001.location = (0.0, 1.579, 0.2334)
ob_cube_001.rotation_euler = (-1.134, -0.02117, -0.08429)
ob_cube_001.scale = (0.25, 2.0, 0.1)
ob_cube_001.lineart.crease_threshold = 0.0
ob_cylinder_002.location = (0.0, 1.633, 0.2646)
ob_cylinder_002.rotation_euler = (0.0, 1.571, 0.0)
ob_cylinder_002.scale = (0.25, 0.25, 1.0)
ob_cylinder_002.lineart.crease_threshold = 0.0
ob_cylinder_003.location = (0.03829, 1.245, 1.645)
ob_cylinder_003.rotation_euler = (0.0, 1.571, 0.0)
ob_cylinder_003.scale = (0.05, 0.05, 1.0)
ob_cylinder_003.lineart.crease_threshold = 0.0
ob_cube_003.location = (-0.9905, 1.522, 0.8841)
ob_cube_003.rotation_euler = (0.3201, 0.05662, 0.07904)
ob_cube_003.scale = (0.1, 0.1, 0.85)
ob_cube_003.lineart.crease_threshold = 0.0
ob_cube_004.location = (1.004, 0.2709, 0.9922)
ob_cube_004.rotation_euler = (-1.08, 0.08757, -0.04222)
ob_cube_004.scale = (0.1, 0.1, 1.25)
ob_cube_004.lineart.crease_threshold = 0.0
ob_cube_005.location = (-0.8175, 0.2709, 0.9922)
ob_cube_005.rotation_euler = (-1.08, 0.08757, -0.04222)
ob_cube_005.scale = (0.1, 0.1, 1.25)
ob_cube_005.lineart.crease_threshold = 0.0
ob_cube_006.location = (0.0, 1.579, 0.2334)
ob_cube_006.rotation_euler = (-1.134, -0.02117, -0.08429)
ob_cube_006.scale = (0.25, 2.0, 0.1)
ob_cube_006.lineart.crease_threshold = 0.0

# ---- collection membership
col_collection_1.objects.link(ob_cube_002)
col_collection_1.objects.link(ob_cylinder)
col_collection_1.objects.link(ob_cube)
col_collection_1.objects.link(ob_cylinder_001)
col_collection_1.objects.link(ob_cube_001)
col_collection_1.objects.link(ob_cylinder_002)
col_collection_1.objects.link(ob_cylinder_003)
col_collection_1.objects.link(ob_cube_003)
col_collection_1.objects.link(ob_cube_004)
col_collection_1.objects.link(ob_cube_005)
col_collection_1.objects.link(ob_cube_006)

# ---- scene / render settings (as saved in the file)
scene.frame_start = 1; scene.frame_end = 250; scene.frame_set(1)
scene.render.engine = 'BLENDER_EEVEE_NEXT'
scene.render.resolution_percentage = 50
scene.render.dither_intensity = 0.0
scene.cycles.use_denoising = False
scene.cycles.samples = 10
scene.cycles.sampling_pattern = 'TABULATED_SOBOL'
scene.cycles.light_sampling_threshold = 0.0
scene.cycles.use_adaptive_sampling = False
scene.cycles.use_light_tree = False
scene.cycles.blur_glossy = 0.0
scene.cycles.volume_bounces = 1
scene.cycles.pixel_filter_type = 'GAUSSIAN'
scene.cycles.sample_clamp_indirect = 0.0
scene.view_settings.view_transform = 'Standard'
bpy.context.view_layer.update()

# ---- added for rendering (the .blend has no active camera and no usable light): camera, sun
cam_auto = bpy.data.cameras.new('AutoCamera')
cam_auto.lens = 50.0
cam_auto.sensor_width = 36.0
cam_auto.clip_end = 1000.0
ob_auto_camera = bpy.data.objects.new('AutoCamera', cam_auto)
scene.collection.objects.link(ob_auto_camera)
ob_auto_camera.location = (6.35817, -7.48087, 6.91814)
ob_auto_camera.rotation_euler = (1.09748, -7.21219e-08, 0.694738)
scene.camera = ob_auto_camera
light_auto_sun = bpy.data.lights.new('AutoSun', 'SUN')
light_auto_sun.energy = 3.0
light_auto_sun.angle = 0.0523599
ob_auto_sun = bpy.data.objects.new('AutoSun', light_auto_sun)
scene.collection.objects.link(ob_auto_sun)
ob_auto_sun.rotation_euler = (0.872665, 0.174533, 0.523599)
bpy.context.view_layer.update()
